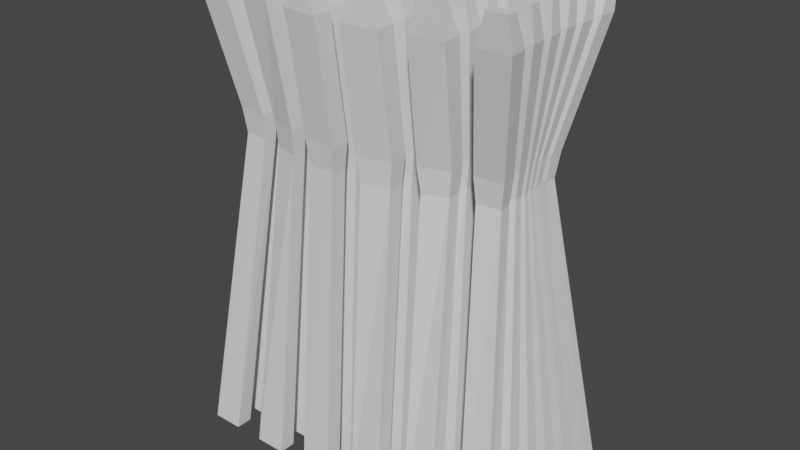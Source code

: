 # Source: Wheat_Lay.blend  (saved by Blender 2.91.10; exported with 4.5.12 LTS)
import bpy
from mathutils import Matrix  # noqa: F401  (used for matrix-valued properties, if any)

bpy.ops.wm.read_factory_settings(use_empty=True)
scene = bpy.context.scene
scene.name = 'Scene'

# ---- collections
col_collection = bpy.data.collections.new('Collection'); scene.collection.children.link(col_collection)

# ---- world
world_world = bpy.data.worlds.new('World'); scene.world = world_world
world_world.use_nodes = True; world_world.node_tree.nodes.clear()
_N = world_world.node_tree.nodes; _L = world_world.node_tree.links
n0 = _N.new('ShaderNodeOutputWorld'); n0.name = 'World Output'; n0.location = (300, 300)
n1 = _N.new('ShaderNodeBackground'); n1.name = 'Background'; n1.location = (10, 300)
n1.inputs[0].default_value = (0.05088, 0.05088, 0.05088, 1.0)
_L.new(n1.outputs[0], n0.inputs[0])
n0.is_active_output = True
world_world.color = (0.05088, 0.05088, 0.05088)
world_world.use_sun_shadow = False
world_world.sun_shadow_jitter_overblur = 0.0

# ---- meshes
me_cube_001 = bpy.data.meshes.new('Cube.001')
me_cube_001.from_pydata([(-0.5399, -0.2836, 0.2), (-0.6616, -0.2836, 0.2), (-0.6616, -0.3475, 0.2), (-0.5399, -0.3475, 0.2), (0.6616, -0.2836, 0.2), (0.5399, -0.2836, 0.2), (0.5399, -0.3475, 0.2), (0.6616, -0.3475, 0.2), (0.4213, -0.2836, 0.2), (0.2996, -0.2836, 0.2), (0.2996, -0.3475, 0.2), (0.4213, -0.3475, 0.2), (0.181, -0.2836, 0.2), (0.05931, -0.2836, 0.2), (0.05931, -0.3475, 0.2), (0.181, -0.3475, 0.2), (-0.05931, -0.2836, 0.2), (-0.181, -0.2836, 0.2), (-0.181, -0.3475, 0.2), (-0.05931, -0.3475, 0.2), (-0.2996, -0.2836, 0.2), (-0.4213, -0.2836, 0.2), (-0.4213, -0.3475, 0.2), (-0.2996, -0.3475, 0.2), (-0.2996, 0.3475, 0.2), (-0.4213, 0.3475, 0.2), (-0.4213, 0.2836, 0.2), (-0.2996, 0.2836, 0.2), (-0.2996, 0.2213, 0.2), (-0.4213, 0.2213, 0.2), (-0.4213, 0.1574, 0.2), (-0.2996, 0.1574, 0.2), (-0.2996, 0.09506, 0.2), (-0.4213, 0.09506, 0.2), (-0.4213, 0.03115, 0.2), (-0.2996, 0.03115, 0.2), (-0.2996, -0.03115, 0.2), (-0.4213, -0.03115, 0.2), (-0.4213, -0.09506, 0.2), (-0.2996, -0.09506, 0.2), (-0.2996, -0.1574, 0.2), (-0.4213, -0.1574, 0.2), (-0.4213, -0.2213, 0.2), (-0.2996, -0.2213, 0.2), (-0.05931, 0.3475, 0.2), (-0.181, 0.3475, 0.2), (-0.181, 0.2836, 0.2), (-0.05931, 0.2836, 0.2), (-0.05931, 0.2213, 0.2), (-0.181, 0.2213, 0.2), (-0.181, 0.1574, 0.2), (-0.05931, 0.1574, 0.2), (-0.05931, 0.09506, 0.2), (-0.181, 0.09506, 0.2), (-0.181, 0.03115, 0.2), (-0.05931, 0.03115, 0.2), (-0.05931, -0.03115, 0.2), (-0.181, -0.03115, 0.2), (-0.181, -0.09506, 0.2), (-0.05931, -0.09506, 0.2), (-0.05931, -0.1574, 0.2), (-0.181, -0.1574, 0.2), (-0.181, -0.2213, 0.2), (-0.05931, -0.2213, 0.2), (0.181, 0.3475, 0.2), (0.05931, 0.3475, 0.2), (0.05931, 0.2836, 0.2), (0.181, 0.2836, 0.2), (0.181, 0.2213, 0.2), (0.05931, 0.2213, 0.2), (0.05931, 0.1574, 0.2), (0.181, 0.1574, 0.2), (0.181, 0.09506, 0.2), (0.05931, 0.09506, 0.2), (0.05931, 0.03115, 0.2), (0.181, 0.03115, 0.2), (0.181, -0.03115, 0.2), (0.05931, -0.03115, 0.2), (0.05931, -0.09506, 0.2), (0.181, -0.09506, 0.2), (0.181, -0.1574, 0.2), (0.05931, -0.1574, 0.2), (0.05931, -0.2213, 0.2), (0.181, -0.2213, 0.2), (0.4213, 0.3475, 0.2), (0.2996, 0.3475, 0.2), (0.2996, 0.2836, 0.2), (0.4213, 0.2836, 0.2), (0.4213, 0.2213, 0.2), (0.2996, 0.2213, 0.2), (0.2996, 0.1574, 0.2), (0.4213, 0.1574, 0.2), (0.4213, 0.09506, 0.2), (0.2996, 0.09506, 0.2), (0.2996, 0.03115, 0.2), (0.4213, 0.03115, 0.2), (0.4213, -0.03115, 0.2), (0.2996, -0.03115, 0.2), (0.2996, -0.09506, 0.2), (0.4213, -0.09506, 0.2), (0.4213, -0.1574, 0.2), (0.2996, -0.1574, 0.2), (0.2996, -0.2213, 0.2), (0.4213, -0.2213, 0.2), (0.6616, 0.3475, 0.2), (0.5399, 0.3475, 0.2), (0.5399, 0.2836, 0.2), (0.6616, 0.2836, 0.2), (0.6616, 0.2213, 0.2), (0.5399, 0.2213, 0.2), (0.5399, 0.1574, 0.2), (0.6616, 0.1574, 0.2), (0.6616, 0.09506, 0.2), (0.5399, 0.09506, 0.2), (0.5399, 0.03115, 0.2), (0.6616, 0.03115, 0.2), (0.6616, -0.03115, 0.2), (0.5399, -0.03115, 0.2), (0.5399, -0.09506, 0.2), (0.6616, -0.09506, 0.2), (0.6616, -0.1574, 0.2), (0.5399, -0.1574, 0.2), (0.5399, -0.2213, 0.2), (0.6616, -0.2213, 0.2), (-0.5399, 0.3475, 0.2), (-0.6616, 0.3475, 0.2), (-0.6616, 0.2836, 0.2), (-0.5399, 0.2836, 0.2), (-0.5399, 0.2213, 0.2), (-0.6616, 0.2213, 0.2), (-0.6616, 0.1574, 0.2), (-0.5399, 0.1574, 0.2), (-0.5399, 0.09506, 0.2), (-0.6616, 0.09506, 0.2), (-0.6616, 0.03115, 0.2), (-0.5399, 0.03115, 0.2), (-0.5399, -0.03115, 0.2), (-0.6616, -0.03115, 0.2), (-0.6616, -0.09506, 0.2), (-0.5399, -0.09506, 0.2), (-0.5399, -0.1574, 0.2), (-0.6616, -0.1574, 0.2), (-0.6616, -0.2213, 0.2), (-0.5399, -0.2213, 0.2), (-0.5183, -0.1597, 1.411), (-0.428, -0.1645, 1.411), (-0.4331, -0.2121, 1.411), (-0.5246, -0.2066, 1.411), (0.4256, -0.1022, 1.411), (0.5151, -0.09478, 1.411), (0.5211, -0.1461, 1.411), (0.4306, -0.1542, 1.411), (0.2553, -0.1527, 1.411), (0.343, -0.1223, 1.411), (0.347, -0.1762, 1.411), (0.2582, -0.2097, 1.411), (0.05538, -0.2041, 1.411), (0.1617, -0.1823, 1.411), (0.1634, -0.2429, 1.411), (0.05584, -0.2656, 1.411), (-0.1615, -0.2114, 1.411), (-0.05521, -0.2141, 1.411), (-0.05562, -0.2743, 1.411), (-0.1631, -0.2687, 1.411), (-0.3443, -0.1774, 1.411), (-0.2556, -0.1969, 1.411), (-0.2584, -0.2498, 1.411), (-0.3483, -0.2271, 1.411), (-0.3485, 0.2199, 1.411), (-0.2587, 0.2448, 1.411), (-0.2556, 0.1859, 1.411), (-0.344, 0.1635, 1.411), (-0.3411, 0.1151, 1.411), (-0.2534, 0.1344, 1.411), (-0.252, 0.08717, 1.411), (-0.3392, 0.07185, 1.411), (-0.3383, 0.03473, 1.411), (-0.2513, 0.04552, 1.411), (-0.2509, 0.005987, 1.411), (-0.3379, 0.0003974, 1.411), (-0.3381, -0.03115, 1.411), (-0.251, -0.03096, 1.411), (-0.2515, -0.06891, 1.411), (-0.3387, -0.06353, 1.411), (-0.3398, -0.09703, 1.411), (-0.2523, -0.1076, 1.411), (-0.2537, -0.1506, 1.411), (-0.3416, -0.1352, 1.411), (-0.1633, 0.2655, 1.411), (-0.0557, 0.2744, 1.411), (-0.05526, 0.2137, 1.411), (-0.1616, 0.2047, 1.411), (-0.1604, 0.1512, 1.411), (-0.05495, 0.1602, 1.411), (-0.05473, 0.1102, 1.411), (-0.1595, 0.1013, 1.411), (-0.1591, 0.0565, 1.411), (-0.0546, 0.06488, 1.411), (-0.05453, 0.0205, 1.411), (-0.1588, 0.01312, 1.411), (-0.1589, -0.02799, 1.411), (-0.05453, -0.02202, 1.411), (-0.05458, -0.06627, 1.411), (-0.1591, -0.07043, 1.411), (-0.1596, -0.1135, 1.411), (-0.0547, -0.1114, 1.411), (-0.05491, -0.1611, 1.411), (-0.1604, -0.1609, 1.411), (0.05539, 0.2686, 1.411), (0.1618, 0.248, 1.411), (0.1605, 0.1932, 1.411), (0.05503, 0.2098, 1.411), (0.05478, 0.1586, 1.411), (0.1597, 0.1463, 1.411), (0.1592, 0.1038, 1.411), (0.05462, 0.1111, 1.411), (0.05454, 0.06823, 1.411), (0.1589, 0.06626, 1.411), (0.1588, 0.02977, 1.411), (0.05452, 0.02621, 1.411), (0.05455, -0.01434, 1.411), (0.1589, -0.005605, 1.411), (0.1592, -0.04358, 1.411), (0.05465, -0.05706, 1.411), (0.0548, -0.1012, 1.411), (0.1597, -0.08399, 1.411), (0.1605, -0.1306, 1.411), (0.05504, -0.1507, 1.411), (0.2553, 0.2163, 1.411), (0.3431, 0.1858, 1.411), (0.3406, 0.141, 1.411), (0.2533, 0.1673, 1.411), (0.2521, 0.1266, 1.411), (0.3392, 0.1056, 1.411), (0.3384, 0.07633, 1.411), (0.2514, 0.09082, 1.411), (0.251, 0.0602, 1.411), (0.338, 0.05271, 1.411), (0.3379, 0.03115, 1.411), (0.2509, 0.03108, 1.411), (0.251, 0.002762, 1.411), (0.338, 0.01015, 1.411), (0.3384, -0.01403, 1.411), (0.2514, -0.02852, 1.411), (0.2521, -0.06321, 1.411), (0.3391, -0.04252, 1.411), (0.3406, -0.07874, 1.411), (0.2533, -0.1049, 1.411), (0.4257, 0.1656, 1.411), (0.5152, 0.1582, 1.411), (0.5116, 0.1171, 1.411), (0.4228, 0.1236, 1.411), (0.4212, 0.09158, 1.411), (0.5097, 0.08634, 1.411), (0.5089, 0.06275, 1.411), (0.4204, 0.06648, 1.411), (0.4201, 0.04754, 1.411), (0.5085, 0.04555, 1.411), (0.5084, 0.03115, 1.411), (0.42, 0.03115, 1.411), (0.4201, 0.0152, 1.411), (0.5085, 0.01714, 1.411), (0.5089, -0.000451, 1.411), (0.4204, -0.004177, 1.411), (0.4212, -0.02856, 1.411), (0.5097, -0.02336, 1.411), (0.5116, -0.05485, 1.411), (0.4228, -0.0613, 1.411), (-0.5247, 0.1975, 1.411), (-0.4332, 0.2035, 1.411), (-0.4274, 0.1485, 1.411), (-0.5175, 0.143, 1.411), (-0.5129, 0.09736, 1.411), (-0.4237, 0.1022, 1.411), (-0.4214, 0.06146, 1.411), (-0.5101, 0.05759, 1.411), (-0.5088, 0.02462, 1.411), (-0.4203, 0.02739, 1.411), (-0.42, -0.00336, 1.411), (-0.5084, -0.004807, 1.411), (-0.5087, -0.03115, 1.411), (-0.4202, -0.03115, 1.411), (-0.421, -0.05968, 1.411), (-0.5097, -0.05819, 1.411), (-0.5113, -0.08692, 1.411), (-0.4223, -0.08969, 1.411), (-0.4246, -0.1247, 1.411), (-0.5141, -0.1208, 1.411), (-0.5301, -0.1589, 1.506), (-0.4229, -0.1643, 1.506), (-0.4288, -0.2209, 1.506), (-0.5376, -0.2145, 1.506), (0.4209, -0.1038, 1.506), (0.5271, -0.09537, 1.506), (0.5344, -0.1562, 1.506), (0.4266, -0.1655, 1.506), (0.2482, -0.1544, 1.506), (0.3524, -0.1198, 1.506), (0.3572, -0.1834, 1.506), (0.2516, -0.2221, 1.506), (0.0457, -0.2033, 1.506), (0.171, -0.1783, 1.506), (0.1731, -0.2496, 1.506), (0.04612, -0.276, 1.506), (-0.1708, -0.2083, 1.506), (-0.04555, -0.2114, 1.506), (-0.04594, -0.2828, 1.506), (-0.1728, -0.2756, 1.506), (-0.3537, -0.1746, 1.506), (-0.2485, -0.1965, 1.506), (-0.2516, -0.2596, 1.506), (-0.3584, -0.2331, 1.506), (-0.3587, 0.2267, 1.506), (-0.2519, 0.2554, 1.506), (-0.2485, 0.1856, 1.506), (-0.3533, 0.1602, 1.506), (-0.3509, 0.1204, 1.506), (-0.2468, 0.1429, 1.506), (-0.2452, 0.08637, 1.506), (-0.3486, 0.06924, 1.506), (-0.3478, 0.03857, 1.506), (-0.2445, 0.05144, 1.506), (-0.2442, 0.003704, 1.506), (-0.3474, -0.002178, 1.506), (-0.3475, -0.02832, 1.506), (-0.2442, -0.0275, 1.506), (-0.2447, -0.07346, 1.506), (-0.3483, -0.0668, 1.506), (-0.3492, -0.09453, 1.506), (-0.2454, -0.1061, 1.506), (-0.247, -0.1578, 1.506), (-0.3514, -0.1397, 1.506), (-0.173, 0.2726, 1.506), (-0.046, 0.2831, 1.506), (-0.0456, 0.2114, 1.506), (-0.1709, 0.2009, 1.506), (-0.1698, 0.1567, 1.506), (-0.0454, 0.1672, 1.506), (-0.04519, 0.1079, 1.506), (-0.1688, 0.09766, 1.506), (-0.1684, 0.06057, 1.506), (-0.0451, 0.07029, 1.506), (-0.04504, 0.01746, 1.506), (-0.1681, 0.009138, 1.506), (-0.1681, -0.02487, 1.506), (-0.04503, -0.0179, 1.506), (-0.04509, -0.07065, 1.506), (-0.1684, -0.07515, 1.506), (-0.1689, -0.1107, 1.506), (-0.04517, -0.1082, 1.506), (-0.04536, -0.1673, 1.506), (-0.1699, -0.1667, 1.506), (0.04577, 0.2783, 1.506), (0.1714, 0.254, 1.506), (0.1698, 0.1896, 1.506), (0.04542, 0.2084, 1.506), (0.04526, 0.1657, 1.506), (0.1691, 0.1511, 1.506), (0.1684, 0.1009, 1.506), (0.04511, 0.1088, 1.506), (0.04505, 0.07281, 1.506), (0.1682, 0.06996, 1.506), (0.1681, 0.02686, 1.506), (0.04503, 0.02221, 1.506), (0.04505, -0.01184, 1.506), (0.1682, -0.002297, 1.506), (0.1685, -0.0472, 1.506), (0.04514, -0.06315, 1.506), (0.04525, -0.1001, 1.506), (0.1689, -0.08054, 1.506), (0.17, -0.1356, 1.506), (0.04548, -0.159, 1.506), (0.2487, 0.2275, 1.506), (0.353, 0.192, 1.506), (0.35, 0.1391, 1.506), (0.2464, 0.1688, 1.506), (0.2454, 0.1345, 1.506), (0.3488, 0.1098, 1.506), (0.3478, 0.07489, 1.506), (0.2446, 0.09079, 1.506), (0.2443, 0.06449, 1.506), (0.3475, 0.05519, 1.506), (0.3474, 0.02926, 1.506), (0.2441, 0.02841, 1.506), (0.2442, 0.003952, 1.506), (0.3475, 0.0117, 1.506), (0.3479, -0.01727, 1.506), (0.2447, -0.03456, 1.506), (0.2453, -0.06408, 1.506), (0.3486, -0.04093, 1.506), (0.3503, -0.08389, 1.506), (0.2467, -0.1144, 1.506), (0.4216, 0.1756, 1.506), (0.5281, 0.167, 1.506), (0.5237, 0.118, 1.506), (0.4181, 0.1253, 1.506), (0.4168, 0.09823, 1.506), (0.5221, 0.09212, 1.506), (0.521, 0.06326, 1.506), (0.4158, 0.0673, 1.506), (0.4156, 0.05069, 1.506), (0.5207, 0.04828, 1.506), (0.5206, 0.02983, 1.506), (0.4154, 0.02963, 1.506), (0.4155, 0.01538, 1.506), (0.5207, 0.01736, 1.506), (0.5211, -0.004667, 1.506), (0.4159, -0.009049, 1.506), (0.4166, -0.02999, 1.506), (0.5219, -0.0242, 1.506), (0.5242, -0.06213, 1.506), (0.4185, -0.06962, 1.506), (-0.5378, 0.2065, 1.506), (-0.429, 0.2134, 1.506), (-0.4224, 0.1483, 1.506), (-0.5293, 0.142, 1.506), (-0.5255, 0.1042, 1.506), (-0.4194, 0.1098, 1.506), (-0.4168, 0.0611, 1.506), (-0.5222, 0.05679, 1.506), (-0.5211, 0.02918, 1.506), (-0.4159, 0.03245, 1.506), (-0.4154, -0.00492, 1.506), (-0.5206, -0.006398, 1.506), (-0.5208, -0.02874, 1.506), (-0.4156, -0.02859, 1.506), (-0.4165, -0.06345, 1.506), (-0.5219, -0.06165, 1.506), (-0.5233, -0.08587, 1.506), (-0.4176, -0.08888, 1.506), (-0.4202, -0.1311, 1.506), (-0.5266, -0.1265, 1.506), (-0.6117, -0.2275, 1.952), (-0.4888, -0.2304, 1.952), (-0.4937, -0.297, 1.952), (-0.618, -0.2936, 1.952), (0.4896, -0.2067, 1.952), (0.6127, -0.2022, 1.952), (0.6196, -0.2725, 1.952), (0.4951, -0.2775, 1.952), (0.2778, -0.2345, 1.952), (0.3997, -0.2162, 1.952), (0.4039, -0.2879, 1.952), (0.2803, -0.3079, 1.952), (0.05084, -0.2665, 1.952), (0.1831, -0.25, 1.952), (0.1844, -0.3245, 1.952), (0.05105, -0.3421, 1.952), (-0.1827, -0.2585, 1.952), (-0.05075, -0.2689, 1.952), (-0.05095, -0.343, 1.952), (-0.1839, -0.3298, 1.952), (-0.3989, -0.2365, 1.952), (-0.2771, -0.2484, 1.952), (-0.2793, -0.3181, 1.952), (-0.4027, -0.3042, 1.952), (-0.4033, 0.3042, 1.952), (-0.2797, 0.3191, 1.952), (-0.2773, 0.246, 1.952), (-0.3992, 0.2323, 1.952), (-0.3968, 0.1818, 1.952), (-0.2759, 0.1939, 1.952), (-0.2744, 0.1274, 1.952), (-0.3945, 0.118, 1.952), (-0.3934, 0.07283, 1.952), (-0.2737, 0.07969, 1.952), (-0.2733, 0.01783, 1.952), (-0.3927, 0.01467, 1.952), (-0.3928, -0.02789, 1.952), (-0.2733, -0.02766, 1.952), (-0.2737, -0.08853, 1.952), (-0.3935, -0.08484, 1.952), (-0.3945, -0.1283, 1.952), (-0.2744, -0.1348, 1.952), (-0.2757, -0.1986, 1.952), (-0.3967, -0.1888, 1.952), (-0.1841, 0.3314, 1.952), (-0.05098, 0.3437, 1.952), (-0.05077, 0.2685, 1.952), (-0.1828, 0.2575, 1.952), (-0.182, 0.2042, 1.952), (-0.05063, 0.2139, 1.952), (-0.05048, 0.1431, 1.952), (-0.1812, 0.1354, 1.952), (-0.1808, 0.08562, 1.952), (-0.0504, 0.09169, 1.952), (-0.05035, 0.0242, 1.952), (-0.1805, 0.02056, 1.952), (-0.1805, -0.02746, 1.952), (-0.05035, -0.02587, 1.952), (-0.05039, -0.09321, 1.952), (-0.1808, -0.09171, 1.952), (-0.1811, -0.1404, 1.952), (-0.05047, -0.1444, 1.952), (-0.05061, -0.2147, 1.952), (-0.1819, -0.207, 1.952), (0.05087, 0.3406, 1.952), (0.1833, 0.3223, 1.952), (0.1822, 0.2513, 1.952), (0.05067, 0.2666, 1.952), (0.05055, 0.2129, 1.952), (0.1815, 0.2007, 1.952), (0.1809, 0.136, 1.952), (0.05042, 0.1433, 1.952), (0.05037, 0.09278, 1.952), (0.1806, 0.08914, 1.952), (0.1805, 0.02762, 1.952), (0.05034, 0.02636, 1.952), (0.05036, -0.02309, 1.952), (0.1806, -0.01835, 1.952), (0.1809, -0.08096, 1.952), (0.05044, -0.08993, 1.952), (0.05053, -0.1411, 1.952), (0.1814, -0.1293, 1.952), (0.1823, -0.197, 1.952), (0.05069, -0.2118, 1.952), (0.2781, 0.3066, 1.952), (0.4002, 0.2879, 1.952), (0.397, 0.2218, 1.952), (0.2761, 0.2377, 1.952), (0.2749, 0.1894, 1.952), (0.3952, 0.1763, 1.952), (0.3937, 0.1198, 1.952), (0.2739, 0.1285, 1.952), (0.2734, 0.08486, 1.952), (0.393, 0.07992, 1.952), (0.3927, 0.02819, 1.952), (0.2732, 0.02789, 1.952), (0.2734, -0.01468, 1.952), (0.3929, -0.01044, 1.952), (0.3938, -0.06378, 1.952), (0.274, -0.073, 1.952), (0.2747, -0.1185, 1.952), (0.395, -0.106, 1.952), (0.3973, -0.1668, 1.952), (0.2763, -0.1831, 1.952), (0.4903, 0.2783, 1.952), (0.6135, 0.2737, 1.952), (0.6083, 0.2098, 1.952), (0.4862, 0.2136, 1.952), (0.484, 0.1696, 1.952), (0.6055, 0.1664, 1.952), (0.6031, 0.1133, 1.952), (0.482, 0.1154, 1.952), (0.4812, 0.0774, 1.952), (0.6021, 0.0762, 1.952), (0.6017, 0.02842, 1.952), (0.4809, 0.02835, 1.952), (0.4811, -0.008287, 1.952), (0.602, -0.007263, 1.952), (0.6033, -0.05684, 1.952), (0.4822, -0.05908, 1.952), (0.4836, -0.09954, 1.952), (0.6051, -0.09649, 1.952), (0.6088, -0.1544, 1.952), (0.4866, -0.1584, 1.952), (-0.6189, 0.2927, 1.952), (-0.4944, 0.2964, 1.952), (-0.4891, 0.2253, 1.952), (-0.6121, 0.2219, 1.952), (-0.6082, 0.1726, 1.952), (-0.486, 0.1755, 1.952), (-0.4831, 0.1133, 1.952), (-0.6045, 0.111, 1.952), (-0.6028, 0.06767, 1.952), (-0.4818, 0.06933, 1.952), (-0.4809, 0.01307, 1.952), (-0.6017, 0.0123, 1.952), (-0.6018, -0.02806, 1.952), (-0.481, -0.028, 1.952), (-0.4819, -0.08297, 1.952), (-0.6029, -0.08208, 1.952), (-0.6046, -0.1235, 1.952), (-0.4832, -0.125, 1.952), (-0.486, -0.1838, 1.952), (-0.6081, -0.1815, 1.952), (-0.6096, -0.2635, 2.07), (-0.5358, -0.2648, 2.07), (-0.5383, -0.3048, 2.07), (-0.6124, -0.3035, 2.07), (0.5372, -0.2526, 2.07), (0.6112, -0.2507, 2.07), (0.6143, -0.2927, 2.07), (0.5399, -0.2947, 2.07), (0.3135, -0.2707, 2.07), (0.3871, -0.2633, 2.07), (0.3888, -0.3058, 2.07), (0.3146, -0.3134, 2.07), (0.08062, -0.2919, 2.07), (0.1582, -0.2863, 2.07), (0.1585, -0.329, 2.07), (0.08071, -0.3342, 2.07), (-0.1579, -0.2877, 2.07), (-0.08053, -0.2919, 2.07), (-0.08063, -0.3337, 2.07), (-0.1582, -0.3294, 2.07), (-0.3861, -0.2719, 2.07), (-0.3127, -0.2769, 2.07), (-0.3138, -0.318, 2.07), (-0.3876, -0.3126, 2.07), (-0.388, 0.3135, 2.07), (-0.3141, 0.3192, 2.07), (-0.3129, 0.2769, 2.07), (-0.3864, 0.2714, 2.07), (-0.3837, 0.1878, 2.07), (-0.3109, 0.1925, 2.07), (-0.3102, 0.1528, 2.07), (-0.3827, 0.1486, 2.07), (-0.3813, 0.07077, 2.07), (-0.3092, 0.0733, 2.07), (-0.3089, 0.03551, 2.07), (-0.3809, 0.03386, 2.07), (-0.3809, -0.04111, 2.07), (-0.3089, -0.04136, 2.07), (-0.3091, -0.07872, 2.07), (-0.3812, -0.07754, 2.07), (-0.3825, -0.1535, 2.07), (-0.3101, -0.1565, 2.07), (-0.3108, -0.1951, 2.07), (-0.3835, -0.1914, 2.07), (-0.1583, 0.3309, 2.07), (-0.08066, 0.3347, 2.07), (-0.08056, 0.2927, 2.07), (-0.158, 0.2885, 2.07), (-0.1573, 0.2027, 2.07), (-0.08035, 0.2068, 2.07), (-0.08026, 0.1654, 2.07), (-0.1571, 0.1618, 2.07), (-0.1567, 0.07895, 2.07), (-0.08013, 0.08132, 2.07), (-0.08009, 0.04079, 2.07), (-0.1566, 0.03921, 2.07), (-0.1566, -0.04194, 2.07), (-0.08009, -0.04219, 2.07), (-0.08012, -0.08253, 2.07), (-0.1567, -0.08139, 2.07), (-0.157, -0.1631, 2.07), (-0.08024, -0.1659, 2.07), (-0.08033, -0.2068, 2.07), (-0.1573, -0.2034, 2.07), (0.08057, 0.3328, 2.07), (0.158, 0.3271, 2.07), (0.1577, 0.2852, 2.07), (0.08047, 0.2908, 2.07), (0.08027, 0.2057, 2.07), (0.1571, 0.2012, 2.07), (0.1569, 0.1612, 2.07), (0.08019, 0.165, 2.07), (0.08009, 0.08211, 2.07), (0.1566, 0.08058, 2.07), (0.1566, 0.04177, 2.07), (0.08008, 0.04209, 2.07), (0.08011, -0.04021, 2.07), (0.1567, -0.0381, 2.07), (0.1568, -0.0773, 2.07), (0.08016, -0.08049, 2.07), (0.08032, -0.1643, 2.07), (0.1572, -0.1594, 2.07), (0.1575, -0.2003, 2.07), (0.08041, -0.2057, 2.07), (0.3129, 0.3117, 2.07), (0.3863, 0.3045, 2.07), (0.3849, 0.264, 2.07), (0.3119, 0.2707, 2.07), (0.3102, 0.19, 2.07), (0.3827, 0.185, 2.07), (0.3819, 0.1483, 2.07), (0.3096, 0.1523, 2.07), (0.3089, 0.077, 2.07), (0.381, 0.0754, 2.07), (0.3808, 0.04064, 2.07), (0.3088, 0.04099, 2.07), (0.3091, -0.03313, 2.07), (0.3811, -0.03091, 2.07), (0.3816, -0.06632, 2.07), (0.3094, -0.06972, 2.07), (0.3106, -0.1473, 2.07), (0.3831, -0.1418, 2.07), (0.3842, -0.1802, 2.07), (0.3114, -0.1865, 2.07), (0.536, 0.2941, 2.07), (0.6097, 0.2922, 2.07), (0.6072, 0.2528, 2.07), (0.5338, 0.2545, 2.07), (0.5304, 0.1779, 2.07), (0.6033, 0.1766, 2.07), (0.602, 0.1417, 2.07), (0.5293, 0.1427, 2.07), (0.5279, 0.07316, 2.07), (0.6004, 0.07276, 2.07), (0.6002, 0.04007, 2.07), (0.5277, 0.04016, 2.07), (0.5281, -0.02779, 2.07), (0.6007, -0.02724, 2.07), (0.6014, -0.06069, 2.07), (0.5288, -0.06154, 2.07), (0.5311, -0.134, 2.07), (0.6041, -0.1326, 2.07), (0.606, -0.1696, 2.07), (0.5328, -0.1712, 2.07), (-0.6131, 0.3038, 2.07), (-0.5389, 0.3053, 2.07), (-0.5363, 0.2634, 2.07), (-0.6101, 0.262, 2.07), (-0.6051, 0.1799, 2.07), (-0.532, 0.1811, 2.07), (-0.5305, 0.1428, 2.07), (-0.6033, 0.1418, 2.07), (-0.6009, 0.06658, 2.07), (-0.5284, 0.06721, 2.07), (-0.5279, 0.03154, 2.07), (-0.6003, 0.03112, 2.07), (-0.6003, -0.04068, 2.07), (-0.5279, -0.04075, 2.07), (-0.5283, -0.07586, 2.07), (-0.6009, -0.07557, 2.07), (-0.6032, -0.1486, 2.07), (-0.5303, -0.1493, 2.07), (-0.5318, -0.1861, 2.07), (-0.6049, -0.1851, 2.07)], [], [(0, 1, 144, 145), (131, 128, 273, 274), (77, 78, 223, 220), (26, 27, 170, 171), (128, 129, 272, 273), (79, 76, 221, 222), (25, 26, 171, 168), (76, 77, 220, 221), (27, 24, 169, 170), (102, 103, 246, 247), (24, 25, 168, 169), (101, 102, 247, 244), (50, 51, 194, 195), (103, 100, 245, 246), (49, 50, 195, 192), (100, 101, 244, 245), (51, 48, 193, 194), (126, 127, 270, 271), (48, 49, 192, 193), (125, 126, 271, 268), (74, 75, 218, 219), (127, 124, 269, 270), (73, 74, 219, 216), (22, 23, 166, 167), (124, 125, 268, 269), (75, 72, 217, 218), (21, 22, 167, 164), (72, 73, 216, 217), (23, 20, 165, 166), (98, 99, 242, 243), (20, 21, 164, 165), (97, 98, 243, 240), (46, 47, 190, 191), (99, 96, 241, 242), (45, 46, 191, 188), (96, 97, 240, 241), (28, 31, 30, 29), (128, 131, 130, 129), (132, 135, 134, 133), (32, 35, 34, 33), (52, 55, 54, 53), (72, 75, 74, 73), (92, 95, 94, 93), (112, 115, 114, 113), (116, 119, 118, 117), (96, 99, 98, 97), (76, 79, 78, 77), (56, 59, 58, 57), (36, 39, 38, 37), (136, 139, 138, 137), (140, 143, 142, 141), (40, 43, 42, 41), (60, 63, 62, 61), (80, 83, 82, 81), (100, 103, 102, 101), (120, 123, 122, 121), (5, 4, 7, 6), (9, 8, 11, 10), (13, 12, 15, 14), (17, 16, 19, 18), (21, 20, 23, 22), (1, 0, 3, 2), (212, 215, 359, 356), (266, 265, 409, 410), (160, 163, 307, 304), (214, 213, 357, 358), (265, 264, 408, 409), (162, 161, 305, 306), (213, 212, 356, 357), (263, 262, 406, 407), (161, 160, 304, 305), (211, 210, 354, 355), (260, 263, 407, 404), (159, 158, 302, 303), (208, 211, 355, 352), (262, 261, 405, 406), (156, 159, 303, 300), (210, 209, 353, 354), (261, 260, 404, 405), (158, 157, 301, 302), (209, 208, 352, 353), (259, 258, 402, 403), (157, 156, 300, 301), (207, 206, 350, 351), (256, 259, 403, 400), (155, 154, 298, 299), (204, 207, 351, 348), (258, 257, 401, 402), (152, 155, 299, 296), (206, 205, 349, 350), (257, 256, 400, 401), (154, 153, 297, 298), (205, 204, 348, 349), (255, 254, 398, 399), (153, 152, 296, 297), (203, 202, 346, 347), (252, 255, 399, 396), (151, 150, 294, 295), (78, 79, 222, 223), (129, 130, 275, 272), (3, 0, 145, 146), (52, 53, 196, 197), (130, 131, 274, 275), (1, 2, 147, 144), (55, 52, 197, 198), (104, 105, 248, 249), (2, 3, 146, 147), (53, 54, 199, 196), (107, 104, 249, 250), (54, 55, 198, 199), (105, 106, 251, 248), (28, 29, 172, 173), (106, 107, 250, 251), (31, 28, 173, 174), (80, 81, 224, 225), (29, 30, 175, 172), (83, 80, 225, 226), (132, 133, 276, 277), (30, 31, 174, 175), (81, 82, 227, 224), (135, 132, 277, 278), (4, 5, 148, 149), (82, 83, 226, 227), (133, 134, 279, 276), (7, 4, 149, 150), (56, 57, 200, 201), (134, 135, 278, 279), (5, 6, 151, 148), (59, 56, 201, 202), (108, 109, 252, 253), (6, 7, 150, 151), (57, 58, 203, 200), (111, 108, 253, 254), (58, 59, 202, 203), (109, 110, 255, 252), (32, 33, 176, 177), (110, 111, 254, 255), (35, 32, 177, 178), (84, 85, 228, 229), (33, 34, 179, 176), (87, 84, 229, 230), (136, 137, 280, 281), (34, 35, 178, 179), (85, 86, 231, 228), (139, 136, 281, 282), (8, 9, 152, 153), (86, 87, 230, 231), (137, 138, 283, 280), (11, 8, 153, 154), (60, 61, 204, 205), (138, 139, 282, 283), (9, 10, 155, 152), (63, 60, 205, 206), (112, 113, 256, 257), (10, 11, 154, 155), (61, 62, 207, 204), (115, 112, 257, 258), (62, 63, 206, 207), (113, 114, 259, 256), (36, 37, 180, 181), (114, 115, 258, 259), (39, 36, 181, 182), (88, 89, 232, 233), (37, 38, 183, 180), (91, 88, 233, 234), (140, 141, 284, 285), (38, 39, 182, 183), (89, 90, 235, 232), (143, 140, 285, 286), (12, 13, 156, 157), (90, 91, 234, 235), (141, 142, 287, 284), (15, 12, 157, 158), (64, 65, 208, 209), (142, 143, 286, 287), (13, 14, 159, 156), (67, 64, 209, 210), (116, 117, 260, 261), (14, 15, 158, 159), (65, 66, 211, 208), (119, 116, 261, 262), (66, 67, 210, 211), (117, 118, 263, 260), (40, 41, 184, 185), (118, 119, 262, 263), (43, 40, 185, 186), (92, 93, 236, 237), (41, 42, 187, 184), (95, 92, 237, 238), (42, 43, 186, 187), (93, 94, 239, 236), (16, 17, 160, 161), (94, 95, 238, 239), (19, 16, 161, 162), (68, 69, 212, 213), (17, 18, 163, 160), (71, 68, 213, 214), (120, 121, 264, 265), (18, 19, 162, 163), (69, 70, 215, 212), (123, 120, 265, 266), (70, 71, 214, 215), (121, 122, 267, 264), (44, 45, 188, 189), (122, 123, 266, 267), (47, 44, 189, 190), (327, 326, 470, 471), (376, 379, 523, 520), (430, 429, 573, 574), (324, 327, 471, 468), (378, 377, 521, 522), (429, 428, 572, 573), (326, 325, 469, 470), (377, 376, 520, 521), (427, 426, 570, 571), (325, 324, 468, 469), (375, 374, 518, 519), (424, 427, 571, 568), (323, 322, 466, 467), (372, 375, 519, 516), (426, 425, 569, 570), (320, 323, 467, 464), (374, 373, 517, 518), (425, 424, 568, 569), (322, 321, 465, 466), (373, 372, 516, 517), (423, 422, 566, 567), (321, 320, 464, 465), (371, 370, 514, 515), (420, 423, 567, 564), (319, 318, 462, 463), (368, 371, 515, 512), (422, 421, 565, 566), (316, 319, 463, 460), (370, 369, 513, 514), (421, 420, 564, 565), (318, 317, 461, 462), (369, 368, 512, 513), (419, 418, 562, 563), (317, 316, 460, 461), (367, 366, 510, 511), (416, 419, 563, 560), (163, 162, 306, 307), (264, 267, 411, 408), (215, 214, 358, 359), (165, 164, 308, 309), (267, 266, 410, 411), (217, 216, 360, 361), (166, 165, 309, 310), (269, 268, 412, 413), (218, 217, 361, 362), (164, 167, 311, 308), (270, 269, 413, 414), (216, 219, 363, 360), (167, 166, 310, 311), (268, 271, 415, 412), (219, 218, 362, 363), (169, 168, 312, 313), (271, 270, 414, 415), (221, 220, 364, 365), (170, 169, 313, 314), (273, 272, 416, 417), (222, 221, 365, 366), (168, 171, 315, 312), (274, 273, 417, 418), (220, 223, 367, 364), (171, 170, 314, 315), (272, 275, 419, 416), (223, 222, 366, 367), (173, 172, 316, 317), (275, 274, 418, 419), (225, 224, 368, 369), (174, 173, 317, 318), (277, 276, 420, 421), (226, 225, 369, 370), (172, 175, 319, 316), (278, 277, 421, 422), (224, 227, 371, 368), (175, 174, 318, 319), (276, 279, 423, 420), (227, 226, 370, 371), (177, 176, 320, 321), (279, 278, 422, 423), (229, 228, 372, 373), (178, 177, 321, 322), (281, 280, 424, 425), (230, 229, 373, 374), (176, 179, 323, 320), (282, 281, 425, 426), (228, 231, 375, 372), (179, 178, 322, 323), (280, 283, 427, 424), (231, 230, 374, 375), (181, 180, 324, 325), (283, 282, 426, 427), (233, 232, 376, 377), (182, 181, 325, 326), (285, 284, 428, 429), (234, 233, 377, 378), (180, 183, 327, 324), (286, 285, 429, 430), (232, 235, 379, 376), (183, 182, 326, 327), (284, 287, 431, 428), (235, 234, 378, 379), (185, 184, 328, 329), (287, 286, 430, 431), (237, 236, 380, 381), (186, 185, 329, 330), (238, 237, 381, 382), (184, 187, 331, 328), (236, 239, 383, 380), (187, 186, 330, 331), (239, 238, 382, 383), (189, 188, 332, 333), (241, 240, 384, 385), (190, 189, 333, 334), (242, 241, 385, 386), (188, 191, 335, 332), (240, 243, 387, 384), (191, 190, 334, 335), (243, 242, 386, 387), (193, 192, 336, 337), (245, 244, 388, 389), (194, 193, 337, 338), (246, 245, 389, 390), (192, 195, 339, 336), (244, 247, 391, 388), (195, 194, 338, 339), (145, 144, 288, 289), (247, 246, 390, 391), (197, 196, 340, 341), (146, 145, 289, 290), (249, 248, 392, 393), (198, 197, 341, 342), (144, 147, 291, 288), (250, 249, 393, 394), (196, 199, 343, 340), (147, 146, 290, 291), (248, 251, 395, 392), (199, 198, 342, 343), (149, 148, 292, 293), (251, 250, 394, 395), (201, 200, 344, 345), (150, 149, 293, 294), (253, 252, 396, 397), (202, 201, 345, 346), (148, 151, 295, 292), (254, 253, 397, 398), (200, 203, 347, 344), (442, 441, 585, 586), (493, 492, 636, 637), (543, 542, 686, 687), (441, 440, 584, 585), (491, 490, 634, 635), (540, 543, 687, 684), (439, 438, 582, 583), (488, 491, 635, 632), (542, 541, 685, 686), (436, 439, 583, 580), (490, 489, 633, 634), (541, 540, 684, 685), (438, 437, 581, 582), (489, 488, 632, 633), (539, 538, 682, 683), (437, 436, 580, 581), (487, 486, 630, 631), (536, 539, 683, 680), (435, 434, 578, 579), (484, 487, 631, 628), (538, 537, 681, 682), (432, 435, 579, 576), (486, 485, 629, 630), (537, 536, 680, 681), (434, 433, 577, 578), (485, 484, 628, 629), (535, 534, 678, 679), (433, 432, 576, 577), (483, 482, 626, 627), (532, 535, 679, 676), (480, 483, 627, 624), (534, 533, 677, 678), (482, 481, 625, 626), (533, 532, 676, 677), (481, 480, 624, 625), (531, 530, 674, 675), (428, 431, 575, 572), (379, 378, 522, 523), (329, 328, 472, 473), (431, 430, 574, 575), (381, 380, 524, 525), (330, 329, 473, 474), (382, 381, 525, 526), (328, 331, 475, 472), (380, 383, 527, 524), (331, 330, 474, 475), (383, 382, 526, 527), (333, 332, 476, 477), (385, 384, 528, 529), (334, 333, 477, 478), (386, 385, 529, 530), (332, 335, 479, 476), (384, 387, 531, 528), (335, 334, 478, 479), (387, 386, 530, 531), (337, 336, 480, 481), (389, 388, 532, 533), (338, 337, 481, 482), (390, 389, 533, 534), (336, 339, 483, 480), (388, 391, 535, 532), (339, 338, 482, 483), (289, 288, 432, 433), (391, 390, 534, 535), (341, 340, 484, 485), (290, 289, 433, 434), (393, 392, 536, 537), (342, 341, 485, 486), (288, 291, 435, 432), (394, 393, 537, 538), (340, 343, 487, 484), (291, 290, 434, 435), (392, 395, 539, 536), (343, 342, 486, 487), (293, 292, 436, 437), (395, 394, 538, 539), (345, 344, 488, 489), (294, 293, 437, 438), (397, 396, 540, 541), (346, 345, 489, 490), (292, 295, 439, 436), (398, 397, 541, 542), (344, 347, 491, 488), (295, 294, 438, 439), (396, 399, 543, 540), (347, 346, 490, 491), (297, 296, 440, 441), (399, 398, 542, 543), (349, 348, 492, 493), (298, 297, 441, 442), (401, 400, 544, 545), (350, 349, 493, 494), (296, 299, 443, 440), (402, 401, 545, 546), (348, 351, 495, 492), (299, 298, 442, 443), (400, 403, 547, 544), (351, 350, 494, 495), (301, 300, 444, 445), (403, 402, 546, 547), (353, 352, 496, 497), (302, 301, 445, 446), (405, 404, 548, 549), (354, 353, 497, 498), (300, 303, 447, 444), (406, 405, 549, 550), (352, 355, 499, 496), (303, 302, 446, 447), (404, 407, 551, 548), (355, 354, 498, 499), (305, 304, 448, 449), (407, 406, 550, 551), (357, 356, 500, 501), (306, 305, 449, 450), (409, 408, 552, 553), (358, 357, 501, 502), (304, 307, 451, 448), (410, 409, 553, 554), (356, 359, 503, 500), (307, 306, 450, 451), (408, 411, 555, 552), (359, 358, 502, 503), (309, 308, 452, 453), (411, 410, 554, 555), (361, 360, 504, 505), (310, 309, 453, 454), (413, 412, 556, 557), (362, 361, 505, 506), (308, 311, 455, 452), (414, 413, 557, 558), (360, 363, 507, 504), (311, 310, 454, 455), (412, 415, 559, 556), (363, 362, 506, 507), (313, 312, 456, 457), (415, 414, 558, 559), (365, 364, 508, 509), (314, 313, 457, 458), (417, 416, 560, 561), (366, 365, 509, 510), (312, 315, 459, 456), (418, 417, 561, 562), (364, 367, 511, 508), (315, 314, 458, 459), (577, 576, 579, 578), (581, 580, 583, 582), (585, 584, 587, 586), (589, 588, 591, 590), (593, 592, 595, 594), (597, 596, 599, 598), (601, 600, 603, 602), (605, 604, 607, 606), (609, 608, 611, 610), (613, 612, 615, 614), (617, 616, 619, 618), (621, 620, 623, 622), (625, 624, 627, 626), (629, 628, 631, 630), (633, 632, 635, 634), (637, 636, 639, 638), (641, 640, 643, 642), (645, 644, 647, 646), (649, 648, 651, 650), (653, 652, 655, 654), (657, 656, 659, 658), (661, 660, 663, 662), (665, 664, 667, 666), (669, 668, 671, 670), (673, 672, 675, 674), (677, 676, 679, 678), (681, 680, 683, 682), (685, 684, 687, 686), (689, 688, 691, 690), (693, 692, 695, 694), (697, 696, 699, 698), (701, 700, 703, 702), (705, 704, 707, 706), (709, 708, 711, 710), (713, 712, 715, 714), (717, 716, 719, 718), (545, 544, 688, 689), (494, 493, 637, 638), (440, 443, 587, 584), (546, 545, 689, 690), (492, 495, 639, 636), (443, 442, 586, 587), (544, 547, 691, 688), (495, 494, 638, 639), (445, 444, 588, 589), (547, 546, 690, 691), (497, 496, 640, 641), (446, 445, 589, 590), (549, 548, 692, 693), (498, 497, 641, 642), (444, 447, 591, 588), (550, 549, 693, 694), (496, 499, 643, 640), (447, 446, 590, 591), (548, 551, 695, 692), (499, 498, 642, 643), (449, 448, 592, 593), (551, 550, 694, 695), (501, 500, 644, 645), (450, 449, 593, 594), (553, 552, 696, 697), (502, 501, 645, 646), (448, 451, 595, 592), (554, 553, 697, 698), (500, 503, 647, 644), (451, 450, 594, 595), (552, 555, 699, 696), (503, 502, 646, 647), (453, 452, 596, 597), (555, 554, 698, 699), (505, 504, 648, 649), (454, 453, 597, 598), (557, 556, 700, 701), (506, 505, 649, 650), (452, 455, 599, 596), (558, 557, 701, 702), (504, 507, 651, 648), (455, 454, 598, 599), (556, 559, 703, 700), (507, 506, 650, 651), (457, 456, 600, 601), (559, 558, 702, 703), (509, 508, 652, 653), (458, 457, 601, 602), (561, 560, 704, 705), (510, 509, 653, 654), (456, 459, 603, 600), (562, 561, 705, 706), (508, 511, 655, 652), (459, 458, 602, 603), (560, 563, 707, 704), (511, 510, 654, 655), (461, 460, 604, 605), (563, 562, 706, 707), (513, 512, 656, 657), (462, 461, 605, 606), (565, 564, 708, 709), (514, 513, 657, 658), (460, 463, 607, 604), (566, 565, 709, 710), (512, 515, 659, 656), (463, 462, 606, 607), (564, 567, 711, 708), (515, 514, 658, 659), (465, 464, 608, 609), (567, 566, 710, 711), (517, 516, 660, 661), (466, 465, 609, 610), (569, 568, 712, 713), (518, 517, 661, 662), (464, 467, 611, 608), (570, 569, 713, 714), (516, 519, 663, 660), (467, 466, 610, 611), (568, 571, 715, 712), (519, 518, 662, 663), (469, 468, 612, 613), (571, 570, 714, 715), (521, 520, 664, 665), (470, 469, 613, 614), (573, 572, 716, 717), (522, 521, 665, 666), (468, 471, 615, 612), (574, 573, 717, 718), (520, 523, 667, 664), (471, 470, 614, 615), (572, 575, 719, 716), (523, 522, 666, 667), (473, 472, 616, 617), (575, 574, 718, 719), (525, 524, 668, 669), (474, 473, 617, 618), (526, 525, 669, 670), (472, 475, 619, 616), (524, 527, 671, 668), (475, 474, 618, 619), (527, 526, 670, 671), (477, 476, 620, 621), (529, 528, 672, 673), (478, 477, 621, 622), (530, 529, 673, 674), (476, 479, 623, 620), (528, 531, 675, 672), (479, 478, 622, 623), (48, 51, 50, 49), (68, 71, 70, 69), (88, 91, 90, 89), (108, 111, 110, 109), (104, 107, 106, 105), (84, 87, 86, 85), (64, 67, 66, 65), (44, 47, 46, 45), (24, 27, 26, 25), (124, 127, 126, 125)])
_uv = me_cube_001.uv_layers.new(name='UVMap')
_uv.uv.foreach_set('vector', [0.8436, 0.7186, 0.8647, 0.7186, 0.8647, 0.7186, 0.8436, 0.7186, 0.8436, 0.573, 0.8436, 0.552, 0.8436, 0.552, 0.8436, 0.573, 0.7397, 0.6353, 0.7397, 0.6564, 0.7397, 0.6564, 0.7397, 0.6353, 0.823, 0.5314, 0.802, 0.5314, 0.802, 0.5314, 0.823, 0.5314, 0.8436, 0.552, 0.8647, 0.552, 0.8647, 0.552, 0.8436, 0.552, 0.7186, 0.6564, 0.7186, 0.6353, 0.7186, 0.6353, 0.7186, 0.6564, 0.823, 0.5103, 0.823, 0.5314, 0.823, 0.5314, 0.823, 0.5103, 0.7186, 0.6353, 0.7397, 0.6353, 0.7397, 0.6353, 0.7186, 0.6353, 0.802, 0.5314, 0.802, 0.5103, 0.802, 0.5103, 0.802, 0.5314, 0.698, 0.698, 0.677, 0.698, 0.677, 0.698, 0.698, 0.698, 0.802, 0.5103, 0.823, 0.5103, 0.823, 0.5103, 0.802, 0.5103, 0.698, 0.677, 0.698, 0.698, 0.698, 0.698, 0.698, 0.677, 0.7814, 0.573, 0.7603, 0.573, 0.7603, 0.573, 0.7814, 0.573, 0.677, 0.698, 0.677, 0.677, 0.677, 0.677, 0.677, 0.698, 0.7814, 0.552, 0.7814, 0.573, 0.7814, 0.573, 0.7814, 0.552, 0.677, 0.677, 0.698, 0.677, 0.698, 0.677, 0.677, 0.677, 0.7603, 0.573, 0.7603, 0.552, 0.7603, 0.552, 0.7603, 0.573, 0.8647, 0.5314, 0.8436, 0.5314, 0.8436, 0.5314, 0.8647, 0.5314, 0.7603, 0.552, 0.7814, 0.552, 0.7814, 0.552, 0.7603, 0.552, 0.8647, 0.5103, 0.8647, 0.5314, 0.8647, 0.5314, 0.8647, 0.5103, 0.7397, 0.6147, 0.7186, 0.6147, 0.7186, 0.6147, 0.7397, 0.6147, 0.8436, 0.5314, 0.8436, 0.5103, 0.8436, 0.5103, 0.8436, 0.5314, 0.7397, 0.5936, 0.7397, 0.6147, 0.7397, 0.6147, 0.7397, 0.5936, 0.823, 0.7397, 0.802, 0.7397, 0.802, 0.7397, 0.823, 0.7397, 0.8436, 0.5103, 0.8647, 0.5103, 0.8647, 0.5103, 0.8436, 0.5103, 0.7186, 0.6147, 0.7186, 0.5936, 0.7186, 0.5936, 0.7186, 0.6147, 0.823, 0.7186, 0.823, 0.7397, 0.823, 0.7397, 0.823, 0.7186, 0.7186, 0.5936, 0.7397, 0.5936, 0.7397, 0.5936, 0.7186, 0.5936, 0.802, 0.7397, 0.802, 0.7186, 0.802, 0.7186, 0.802, 0.7397, 0.698, 0.6564, 0.677, 0.6564, 0.677, 0.6564, 0.698, 0.6564, 0.802, 0.7186, 0.823, 0.7186, 0.823, 0.7186, 0.802, 0.7186, 0.698, 0.6353, 0.698, 0.6564, 0.698, 0.6564, 0.698, 0.6353, 0.7814, 0.5314, 0.7603, 0.5314, 0.7603, 0.5314, 0.7814, 0.5314, 0.677, 0.6564, 0.677, 0.6353, 0.677, 0.6353, 0.677, 0.6564, 0.7814, 0.5103, 0.7814, 0.5314, 0.7814, 0.5314, 0.7814, 0.5103, 0.677, 0.6353, 0.698, 0.6353, 0.698, 0.6353, 0.677, 0.6353, 0.802, 0.552, 0.802, 0.573, 0.823, 0.573, 0.823, 0.552, 0.8436, 0.552, 0.8436, 0.573, 0.8647, 0.573, 0.8647, 0.552, 0.8436, 0.5936, 0.8436, 0.6147, 0.8647, 0.6147, 0.8647, 0.5936, 0.802, 0.5936, 0.802, 0.6147, 0.823, 0.6147, 0.823, 0.5936, 0.7603, 0.5936, 0.7603, 0.6147, 0.7814, 0.6147, 0.7814, 0.5936, 0.7186, 0.5936, 0.7186, 0.6147, 0.7397, 0.6147, 0.7397, 0.5936, 0.677, 0.5936, 0.677, 0.6147, 0.698, 0.6147, 0.698, 0.5936, 0.6353, 0.5936, 0.6353, 0.6147, 0.6564, 0.6147, 0.6564, 0.5936, 0.6353, 0.6353, 0.6353, 0.6564, 0.6564, 0.6564, 0.6564, 0.6353, 0.677, 0.6353, 0.677, 0.6564, 0.698, 0.6564, 0.698, 0.6353, 0.7186, 0.6353, 0.7186, 0.6564, 0.7397, 0.6564, 0.7397, 0.6353, 0.7603, 0.6353, 0.7603, 0.6564, 0.7814, 0.6564, 0.7814, 0.6353, 0.802, 0.6353, 0.802, 0.6564, 0.823, 0.6564, 0.823, 0.6353, 0.8436, 0.6353, 0.8436, 0.6564, 0.8647, 0.6564, 0.8647, 0.6353, 0.8436, 0.677, 0.8436, 0.698, 0.8647, 0.698, 0.8647, 0.677, 0.802, 0.677, 0.802, 0.698, 0.823, 0.698, 0.823, 0.677, 0.7603, 0.677, 0.7603, 0.698, 0.7814, 0.698, 0.7814, 0.677, 0.7186, 0.677, 0.7186, 0.698, 0.7397, 0.698, 0.7397, 0.677, 0.677, 0.677, 0.677, 0.698, 0.698, 0.698, 0.698, 0.677, 0.6353, 0.677, 0.6353, 0.698, 0.6564, 0.698, 0.6564, 0.677, 0.6564, 0.7186, 0.6353, 0.7186, 0.6353, 0.7397, 0.6564, 0.7397, 0.698, 0.7186, 0.677, 0.7186, 0.677, 0.7397, 0.698, 0.7397, 0.7397, 0.7186, 0.7186, 0.7186, 0.7186, 0.7397, 0.7397, 0.7397, 0.7814, 0.7186, 0.7603, 0.7186, 0.7603, 0.7397, 0.7814, 0.7397, 0.823, 0.7186, 0.802, 0.7186, 0.802, 0.7397, 0.823, 0.7397, 0.8647, 0.7186, 0.8436, 0.7186, 0.8436, 0.7397, 0.8647, 0.7397, 0.7397, 0.552, 0.7397, 0.573, 0.7397, 0.573, 0.7397, 0.552, 0.6353, 0.698, 0.6353, 0.677, 0.6353, 0.677, 0.6353, 0.698, 0.7814, 0.7186, 0.7814, 0.7397, 0.7814, 0.7397, 0.7814, 0.7186, 0.7186, 0.573, 0.7186, 0.552, 0.7186, 0.552, 0.7186, 0.573, 0.6353, 0.677, 0.6564, 0.677, 0.6564, 0.677, 0.6353, 0.677, 0.7603, 0.7397, 0.7603, 0.7186, 0.7603, 0.7186, 0.7603, 0.7397, 0.7186, 0.552, 0.7397, 0.552, 0.7397, 0.552, 0.7186, 0.552, 0.6564, 0.6564, 0.6353, 0.6564, 0.6353, 0.6564, 0.6564, 0.6564, 0.7603, 0.7186, 0.7814, 0.7186, 0.7814, 0.7186, 0.7603, 0.7186, 0.7397, 0.5314, 0.7186, 0.5314, 0.7186, 0.5314, 0.7397, 0.5314, 0.6564, 0.6353, 0.6564, 0.6564, 0.6564, 0.6564, 0.6564, 0.6353, 0.7397, 0.7397, 0.7186, 0.7397, 0.7186, 0.7397, 0.7397, 0.7397, 0.7397, 0.5103, 0.7397, 0.5314, 0.7397, 0.5314, 0.7397, 0.5103, 0.6353, 0.6564, 0.6353, 0.6353, 0.6353, 0.6353, 0.6353, 0.6564, 0.7397, 0.7186, 0.7397, 0.7397, 0.7397, 0.7397, 0.7397, 0.7186, 0.7186, 0.5314, 0.7186, 0.5103, 0.7186, 0.5103, 0.7186, 0.5314, 0.6353, 0.6353, 0.6564, 0.6353, 0.6564, 0.6353, 0.6353, 0.6353, 0.7186, 0.7397, 0.7186, 0.7186, 0.7186, 0.7186, 0.7186, 0.7397, 0.7186, 0.5103, 0.7397, 0.5103, 0.7397, 0.5103, 0.7186, 0.5103, 0.6564, 0.6147, 0.6353, 0.6147, 0.6353, 0.6147, 0.6564, 0.6147, 0.7186, 0.7186, 0.7397, 0.7186, 0.7397, 0.7186, 0.7186, 0.7186, 0.7814, 0.698, 0.7603, 0.698, 0.7603, 0.698, 0.7814, 0.698, 0.6564, 0.5936, 0.6564, 0.6147, 0.6564, 0.6147, 0.6564, 0.5936, 0.698, 0.7397, 0.677, 0.7397, 0.677, 0.7397, 0.698, 0.7397, 0.7814, 0.677, 0.7814, 0.698, 0.7814, 0.698, 0.7814, 0.677, 0.6353, 0.6147, 0.6353, 0.5936, 0.6353, 0.5936, 0.6353, 0.6147, 0.698, 0.7186, 0.698, 0.7397, 0.698, 0.7397, 0.698, 0.7186, 0.7603, 0.698, 0.7603, 0.677, 0.7603, 0.677, 0.7603, 0.698, 0.6353, 0.5936, 0.6564, 0.5936, 0.6564, 0.5936, 0.6353, 0.5936, 0.677, 0.7397, 0.677, 0.7186, 0.677, 0.7186, 0.677, 0.7397, 0.7603, 0.677, 0.7814, 0.677, 0.7814, 0.677, 0.7603, 0.677, 0.6564, 0.573, 0.6353, 0.573, 0.6353, 0.573, 0.6564, 0.573, 0.677, 0.7186, 0.698, 0.7186, 0.698, 0.7186, 0.677, 0.7186, 0.7814, 0.6564, 0.7603, 0.6564, 0.7603, 0.6564, 0.7814, 0.6564, 0.6564, 0.552, 0.6564, 0.573, 0.6564, 0.573, 0.6564, 0.552, 0.6564, 0.7397, 0.6353, 0.7397, 0.6353, 0.7397, 0.6564, 0.7397, 0.7397, 0.6564, 0.7186, 0.6564, 0.7186, 0.6564, 0.7397, 0.6564, 0.8647, 0.552, 0.8647, 0.573, 0.8647, 0.573, 0.8647, 0.552, 0.8436, 0.7397, 0.8436, 0.7186, 0.8436, 0.7186, 0.8436, 0.7397, 0.7603, 0.5936, 0.7814, 0.5936, 0.7814, 0.5936, 0.7603, 0.5936, 0.8647, 0.573, 0.8436, 0.573, 0.8436, 0.573, 0.8647, 0.573, 0.8647, 0.7186, 0.8647, 0.7397, 0.8647, 0.7397, 0.8647, 0.7186, 0.7603, 0.6147, 0.7603, 0.5936, 0.7603, 0.5936, 0.7603, 0.6147, 0.6353, 0.5103, 0.6564, 0.5103, 0.6564, 0.5103, 0.6353, 0.5103, 0.8647, 0.7397, 0.8436, 0.7397, 0.8436, 0.7397, 0.8647, 0.7397, 0.7814, 0.5936, 0.7814, 0.6147, 0.7814, 0.6147, 0.7814, 0.5936, 0.6353, 0.5314, 0.6353, 0.5103, 0.6353, 0.5103, 0.6353, 0.5314, 0.7814, 0.6147, 0.7603, 0.6147, 0.7603, 0.6147, 0.7814, 0.6147, 0.6564, 0.5103, 0.6564, 0.5314, 0.6564, 0.5314, 0.6564, 0.5103, 0.802, 0.552, 0.823, 0.552, 0.823, 0.552, 0.802, 0.552, 0.6564, 0.5314, 0.6353, 0.5314, 0.6353, 0.5314, 0.6564, 0.5314, 0.802, 0.573, 0.802, 0.552, 0.802, 0.552, 0.802, 0.573, 0.7186, 0.677, 0.7397, 0.677, 0.7397, 0.677, 0.7186, 0.677, 0.823, 0.552, 0.823, 0.573, 0.823, 0.573, 0.823, 0.552, 0.7186, 0.698, 0.7186, 0.677, 0.7186, 0.677, 0.7186, 0.698, 0.8436, 0.5936, 0.8647, 0.5936, 0.8647, 0.5936, 0.8436, 0.5936, 0.823, 0.573, 0.802, 0.573, 0.802, 0.573, 0.823, 0.573, 0.7397, 0.677, 0.7397, 0.698, 0.7397, 0.698, 0.7397, 0.677, 0.8436, 0.6147, 0.8436, 0.5936, 0.8436, 0.5936, 0.8436, 0.6147, 0.6353, 0.7186, 0.6564, 0.7186, 0.6564, 0.7186, 0.6353, 0.7186, 0.7397, 0.698, 0.7186, 0.698, 0.7186, 0.698, 0.7397, 0.698, 0.8647, 0.5936, 0.8647, 0.6147, 0.8647, 0.6147, 0.8647, 0.5936, 0.6353, 0.7397, 0.6353, 0.7186, 0.6353, 0.7186, 0.6353, 0.7397, 0.7603, 0.6353, 0.7814, 0.6353, 0.7814, 0.6353, 0.7603, 0.6353, 0.8647, 0.6147, 0.8436, 0.6147, 0.8436, 0.6147, 0.8647, 0.6147, 0.6564, 0.7186, 0.6564, 0.7397, 0.6564, 0.7397, 0.6564, 0.7186, 0.7603, 0.6564, 0.7603, 0.6353, 0.7603, 0.6353, 0.7603, 0.6564, 0.6353, 0.552, 0.6564, 0.552, 0.6564, 0.552, 0.6353, 0.552, 0.6564, 0.7397, 0.6353, 0.7397, 0.6353, 0.7397, 0.6564, 0.7397, 0.7814, 0.6353, 0.7814, 0.6564, 0.7814, 0.6564, 0.7814, 0.6353, 0.6353, 0.573, 0.6353, 0.552, 0.6353, 0.552, 0.6353, 0.573, 0.7814, 0.6564, 0.7603, 0.6564, 0.7603, 0.6564, 0.7814, 0.6564, 0.6564, 0.552, 0.6564, 0.573, 0.6564, 0.573, 0.6564, 0.552, 0.802, 0.5936, 0.823, 0.5936, 0.823, 0.5936, 0.802, 0.5936, 0.6564, 0.573, 0.6353, 0.573, 0.6353, 0.573, 0.6564, 0.573, 0.802, 0.6147, 0.802, 0.5936, 0.802, 0.5936, 0.802, 0.6147, 0.677, 0.5103, 0.698, 0.5103, 0.698, 0.5103, 0.677, 0.5103, 0.823, 0.5936, 0.823, 0.6147, 0.823, 0.6147, 0.823, 0.5936, 0.677, 0.5314, 0.677, 0.5103, 0.677, 0.5103, 0.677, 0.5314, 0.8436, 0.6353, 0.8647, 0.6353, 0.8647, 0.6353, 0.8436, 0.6353, 0.823, 0.6147, 0.802, 0.6147, 0.802, 0.6147, 0.823, 0.6147, 0.698, 0.5103, 0.698, 0.5314, 0.698, 0.5314, 0.698, 0.5103, 0.8436, 0.6564, 0.8436, 0.6353, 0.8436, 0.6353, 0.8436, 0.6564, 0.677, 0.7186, 0.698, 0.7186, 0.698, 0.7186, 0.677, 0.7186, 0.698, 0.5314, 0.677, 0.5314, 0.677, 0.5314, 0.698, 0.5314, 0.8647, 0.6353, 0.8647, 0.6564, 0.8647, 0.6564, 0.8647, 0.6353, 0.677, 0.7397, 0.677, 0.7186, 0.677, 0.7186, 0.677, 0.7397, 0.7603, 0.677, 0.7814, 0.677, 0.7814, 0.677, 0.7603, 0.677, 0.8647, 0.6564, 0.8436, 0.6564, 0.8436, 0.6564, 0.8647, 0.6564, 0.698, 0.7186, 0.698, 0.7397, 0.698, 0.7397, 0.698, 0.7186, 0.7603, 0.698, 0.7603, 0.677, 0.7603, 0.677, 0.7603, 0.698, 0.6353, 0.5936, 0.6564, 0.5936, 0.6564, 0.5936, 0.6353, 0.5936, 0.698, 0.7397, 0.677, 0.7397, 0.677, 0.7397, 0.698, 0.7397, 0.7814, 0.677, 0.7814, 0.698, 0.7814, 0.698, 0.7814, 0.677, 0.6353, 0.6147, 0.6353, 0.5936, 0.6353, 0.5936, 0.6353, 0.6147, 0.7814, 0.698, 0.7603, 0.698, 0.7603, 0.698, 0.7814, 0.698, 0.6564, 0.5936, 0.6564, 0.6147, 0.6564, 0.6147, 0.6564, 0.5936, 0.802, 0.6353, 0.823, 0.6353, 0.823, 0.6353, 0.802, 0.6353, 0.6564, 0.6147, 0.6353, 0.6147, 0.6353, 0.6147, 0.6564, 0.6147, 0.802, 0.6564, 0.802, 0.6353, 0.802, 0.6353, 0.802, 0.6564, 0.677, 0.552, 0.698, 0.552, 0.698, 0.552, 0.677, 0.552, 0.823, 0.6353, 0.823, 0.6564, 0.823, 0.6564, 0.823, 0.6353, 0.677, 0.573, 0.677, 0.552, 0.677, 0.552, 0.677, 0.573, 0.8436, 0.677, 0.8647, 0.677, 0.8647, 0.677, 0.8436, 0.677, 0.823, 0.6564, 0.802, 0.6564, 0.802, 0.6564, 0.823, 0.6564, 0.698, 0.552, 0.698, 0.573, 0.698, 0.573, 0.698, 0.552, 0.8436, 0.698, 0.8436, 0.677, 0.8436, 0.677, 0.8436, 0.698, 0.7186, 0.7186, 0.7397, 0.7186, 0.7397, 0.7186, 0.7186, 0.7186, 0.698, 0.573, 0.677, 0.573, 0.677, 0.573, 0.698, 0.573, 0.8647, 0.677, 0.8647, 0.698, 0.8647, 0.698, 0.8647, 0.677, 0.7186, 0.7397, 0.7186, 0.7186, 0.7186, 0.7186, 0.7186, 0.7397, 0.7186, 0.5103, 0.7397, 0.5103, 0.7397, 0.5103, 0.7186, 0.5103, 0.8647, 0.698, 0.8436, 0.698, 0.8436, 0.698, 0.8647, 0.698, 0.7397, 0.7186, 0.7397, 0.7397, 0.7397, 0.7397, 0.7397, 0.7186, 0.7186, 0.5314, 0.7186, 0.5103, 0.7186, 0.5103, 0.7186, 0.5314, 0.6353, 0.6353, 0.6564, 0.6353, 0.6564, 0.6353, 0.6353, 0.6353, 0.7397, 0.7397, 0.7186, 0.7397, 0.7186, 0.7397, 0.7397, 0.7397, 0.7397, 0.5103, 0.7397, 0.5314, 0.7397, 0.5314, 0.7397, 0.5103, 0.6353, 0.6564, 0.6353, 0.6353, 0.6353, 0.6353, 0.6353, 0.6564, 0.7397, 0.5314, 0.7186, 0.5314, 0.7186, 0.5314, 0.7397, 0.5314, 0.6564, 0.6353, 0.6564, 0.6564, 0.6564, 0.6564, 0.6564, 0.6353, 0.802, 0.677, 0.823, 0.677, 0.823, 0.677, 0.802, 0.677, 0.6564, 0.6564, 0.6353, 0.6564, 0.6353, 0.6564, 0.6564, 0.6564, 0.802, 0.698, 0.802, 0.677, 0.802, 0.677, 0.802, 0.698, 0.677, 0.5936, 0.698, 0.5936, 0.698, 0.5936, 0.677, 0.5936, 0.823, 0.677, 0.823, 0.698, 0.823, 0.698, 0.823, 0.677, 0.677, 0.6147, 0.677, 0.5936, 0.677, 0.5936, 0.677, 0.6147, 0.823, 0.698, 0.802, 0.698, 0.802, 0.698, 0.823, 0.698, 0.698, 0.5936, 0.698, 0.6147, 0.698, 0.6147, 0.698, 0.5936, 0.7603, 0.7186, 0.7814, 0.7186, 0.7814, 0.7186, 0.7603, 0.7186, 0.698, 0.6147, 0.677, 0.6147, 0.677, 0.6147, 0.698, 0.6147, 0.7603, 0.7397, 0.7603, 0.7186, 0.7603, 0.7186, 0.7603, 0.7397, 0.7186, 0.552, 0.7397, 0.552, 0.7397, 0.552, 0.7186, 0.552, 0.7814, 0.7186, 0.7814, 0.7397, 0.7814, 0.7397, 0.7814, 0.7186, 0.7186, 0.573, 0.7186, 0.552, 0.7186, 0.552, 0.7186, 0.573, 0.6353, 0.677, 0.6564, 0.677, 0.6564, 0.677, 0.6353, 0.677, 0.7814, 0.7397, 0.7603, 0.7397, 0.7603, 0.7397, 0.7814, 0.7397, 0.7397, 0.552, 0.7397, 0.573, 0.7397, 0.573, 0.7397, 0.552, 0.6353, 0.698, 0.6353, 0.677, 0.6353, 0.677, 0.6353, 0.698, 0.7397, 0.573, 0.7186, 0.573, 0.7186, 0.573, 0.7397, 0.573, 0.6564, 0.677, 0.6564, 0.698, 0.6564, 0.698, 0.6564, 0.677, 0.7603, 0.5103, 0.7814, 0.5103, 0.7814, 0.5103, 0.7603, 0.5103, 0.6564, 0.698, 0.6353, 0.698, 0.6353, 0.698, 0.6564, 0.698, 0.7603, 0.5314, 0.7603, 0.5103, 0.7603, 0.5103, 0.7603, 0.5314, 0.823, 0.6564, 0.802, 0.6564, 0.802, 0.6564, 0.823, 0.6564, 0.698, 0.552, 0.698, 0.573, 0.698, 0.573, 0.698, 0.552, 0.8436, 0.698, 0.8436, 0.677, 0.8436, 0.677, 0.8436, 0.698, 0.823, 0.6353, 0.823, 0.6564, 0.823, 0.6564, 0.823, 0.6353, 0.677, 0.573, 0.677, 0.552, 0.677, 0.552, 0.677, 0.573, 0.8436, 0.677, 0.8647, 0.677, 0.8647, 0.677, 0.8436, 0.677, 0.802, 0.6564, 0.802, 0.6353, 0.802, 0.6353, 0.802, 0.6564, 0.677, 0.552, 0.698, 0.552, 0.698, 0.552, 0.677, 0.552, 0.8647, 0.6564, 0.8436, 0.6564, 0.8436, 0.6564, 0.8647, 0.6564, 0.802, 0.6353, 0.823, 0.6353, 0.823, 0.6353, 0.802, 0.6353, 0.698, 0.5314, 0.677, 0.5314, 0.677, 0.5314, 0.698, 0.5314, 0.8647, 0.6353, 0.8647, 0.6564, 0.8647, 0.6564, 0.8647, 0.6353, 0.823, 0.6147, 0.802, 0.6147, 0.802, 0.6147, 0.823, 0.6147, 0.698, 0.5103, 0.698, 0.5314, 0.698, 0.5314, 0.698, 0.5103, 0.8436, 0.6564, 0.8436, 0.6353, 0.8436, 0.6353, 0.8436, 0.6564, 0.823, 0.5936, 0.823, 0.6147, 0.823, 0.6147, 0.823, 0.5936, 0.677, 0.5314, 0.677, 0.5103, 0.677, 0.5103, 0.677, 0.5314, 0.8436, 0.6353, 0.8647, 0.6353, 0.8647, 0.6353, 0.8436, 0.6353, 0.802, 0.6147, 0.802, 0.5936, 0.802, 0.5936, 0.802, 0.6147, 0.677, 0.5103, 0.698, 0.5103, 0.698, 0.5103, 0.677, 0.5103, 0.8647, 0.6147, 0.8436, 0.6147, 0.8436, 0.6147, 0.8647, 0.6147, 0.802, 0.5936, 0.823, 0.5936, 0.823, 0.5936, 0.802, 0.5936, 0.7397, 0.698, 0.7186, 0.698, 0.7186, 0.698, 0.7397, 0.698, 0.8647, 0.5936, 0.8647, 0.6147, 0.8647, 0.6147, 0.8647, 0.5936, 0.823, 0.573, 0.802, 0.573, 0.802, 0.573, 0.823, 0.573, 0.7397, 0.677, 0.7397, 0.698, 0.7397, 0.698, 0.7397, 0.677, 0.8436, 0.6147, 0.8436, 0.5936, 0.8436, 0.5936, 0.8436, 0.6147, 0.823, 0.552, 0.823, 0.573, 0.823, 0.573, 0.823, 0.552, 0.7186, 0.698, 0.7186, 0.677, 0.7186, 0.677, 0.7186, 0.698, 0.8436, 0.5936, 0.8647, 0.5936, 0.8647, 0.5936, 0.8436, 0.5936, 0.802, 0.573, 0.802, 0.552, 0.802, 0.552, 0.802, 0.573, 0.7186, 0.677, 0.7397, 0.677, 0.7397, 0.677, 0.7186, 0.677, 0.8647, 0.573, 0.8436, 0.573, 0.8436, 0.573, 0.8647, 0.573, 0.802, 0.552, 0.823, 0.552, 0.823, 0.552, 0.802, 0.552, 0.7397, 0.6564, 0.7186, 0.6564, 0.7186, 0.6564, 0.7397, 0.6564, 0.8647, 0.552, 0.8647, 0.573, 0.8647, 0.573, 0.8647, 0.552, 0.7814, 0.7397, 0.7603, 0.7397, 0.7603, 0.7397, 0.7814, 0.7397, 0.6564, 0.677, 0.6564, 0.698, 0.6564, 0.698, 0.6564, 0.677, 0.7397, 0.573, 0.7186, 0.573, 0.7186, 0.573, 0.7397, 0.573, 0.802, 0.7186, 0.823, 0.7186, 0.823, 0.7186, 0.802, 0.7186, 0.6564, 0.698, 0.6353, 0.698, 0.6353, 0.698, 0.6564, 0.698, 0.7186, 0.5936, 0.7397, 0.5936, 0.7397, 0.5936, 0.7186, 0.5936, 0.802, 0.7397, 0.802, 0.7186, 0.802, 0.7186, 0.802, 0.7397, 0.8436, 0.5103, 0.8647, 0.5103, 0.8647, 0.5103, 0.8436, 0.5103, 0.7186, 0.6147, 0.7186, 0.5936, 0.7186, 0.5936, 0.7186, 0.6147, 0.823, 0.7186, 0.823, 0.7397, 0.823, 0.7397, 0.823, 0.7186, 0.8436, 0.5314, 0.8436, 0.5103, 0.8436, 0.5103, 0.8436, 0.5314, 0.7397, 0.5936, 0.7397, 0.6147, 0.7397, 0.6147, 0.7397, 0.5936, 0.823, 0.7397, 0.802, 0.7397, 0.802, 0.7397, 0.823, 0.7397, 0.8647, 0.5103, 0.8647, 0.5314, 0.8647, 0.5314, 0.8647, 0.5103, 0.7397, 0.6147, 0.7186, 0.6147, 0.7186, 0.6147, 0.7397, 0.6147, 0.802, 0.5103, 0.823, 0.5103, 0.823, 0.5103, 0.802, 0.5103, 0.8647, 0.5314, 0.8436, 0.5314, 0.8436, 0.5314, 0.8647, 0.5314, 0.7186, 0.6353, 0.7397, 0.6353, 0.7397, 0.6353, 0.7186, 0.6353, 0.802, 0.5314, 0.802, 0.5103, 0.802, 0.5103, 0.802, 0.5314, 0.8436, 0.552, 0.8647, 0.552, 0.8647, 0.552, 0.8436, 0.552, 0.7186, 0.6564, 0.7186, 0.6353, 0.7186, 0.6353, 0.7186, 0.6564, 0.823, 0.5103, 0.823, 0.5314, 0.823, 0.5314, 0.823, 0.5103, 0.8436, 0.573, 0.8436, 0.552, 0.8436, 0.552, 0.8436, 0.573, 0.7397, 0.6353, 0.7397, 0.6564, 0.7397, 0.6564, 0.7397, 0.6353, 0.823, 0.5314, 0.802, 0.5314, 0.802, 0.5314, 0.823, 0.5314, 0.8647, 0.552, 0.8647, 0.573, 0.8647, 0.573, 0.8647, 0.552, 0.7397, 0.6564, 0.7186, 0.6564, 0.7186, 0.6564, 0.7397, 0.6564, 0.802, 0.552, 0.823, 0.552, 0.823, 0.552, 0.802, 0.552, 0.8647, 0.573, 0.8436, 0.573, 0.8436, 0.573, 0.8647, 0.573, 0.7186, 0.677, 0.7397, 0.677, 0.7397, 0.677, 0.7186, 0.677, 0.802, 0.573, 0.802, 0.552, 0.802, 0.552, 0.802, 0.573, 0.8436, 0.5936, 0.8647, 0.5936, 0.8647, 0.5936, 0.8436, 0.5936, 0.7186, 0.698, 0.7186, 0.677, 0.7186, 0.677, 0.7186, 0.698, 0.823, 0.552, 0.823, 0.573, 0.823, 0.573, 0.823, 0.552, 0.8436, 0.6147, 0.8436, 0.5936, 0.8436, 0.5936, 0.8436, 0.6147, 0.7397, 0.677, 0.7397, 0.698, 0.7397, 0.698, 0.7397, 0.677, 0.823, 0.573, 0.802, 0.573, 0.802, 0.573, 0.823, 0.573, 0.8647, 0.5936, 0.8647, 0.6147, 0.8647, 0.6147, 0.8647, 0.5936, 0.7397, 0.698, 0.7186, 0.698, 0.7186, 0.698, 0.7397, 0.698, 0.802, 0.5936, 0.823, 0.5936, 0.823, 0.5936, 0.802, 0.5936, 0.8647, 0.6147, 0.8436, 0.6147, 0.8436, 0.6147, 0.8647, 0.6147, 0.677, 0.5103, 0.698, 0.5103, 0.698, 0.5103, 0.677, 0.5103, 0.802, 0.6147, 0.802, 0.5936, 0.802, 0.5936, 0.802, 0.6147, 0.8436, 0.6353, 0.8647, 0.6353, 0.8647, 0.6353, 0.8436, 0.6353, 0.677, 0.5314, 0.677, 0.5103, 0.677, 0.5103, 0.677, 0.5314, 0.823, 0.5936, 0.823, 0.6147, 0.823, 0.6147, 0.823, 0.5936, 0.8436, 0.6564, 0.8436, 0.6353, 0.8436, 0.6353, 0.8436, 0.6564, 0.698, 0.5103, 0.698, 0.5314, 0.698, 0.5314, 0.698, 0.5103, 0.823, 0.6147, 0.802, 0.6147, 0.802, 0.6147, 0.823, 0.6147, 0.8647, 0.6353, 0.8647, 0.6564, 0.8647, 0.6564, 0.8647, 0.6353, 0.698, 0.5314, 0.677, 0.5314, 0.677, 0.5314, 0.698, 0.5314, 0.802, 0.6353, 0.823, 0.6353, 0.823, 0.6353, 0.802, 0.6353, 0.8647, 0.6564, 0.8436, 0.6564, 0.8436, 0.6564, 0.8647, 0.6564, 0.677, 0.552, 0.698, 0.552, 0.698, 0.552, 0.677, 0.552, 0.802, 0.6564, 0.802, 0.6353, 0.802, 0.6353, 0.802, 0.6564, 0.8436, 0.677, 0.8647, 0.677, 0.8647, 0.677, 0.8436, 0.677, 0.677, 0.573, 0.677, 0.552, 0.677, 0.552, 0.677, 0.573, 0.823, 0.6353, 0.823, 0.6564, 0.823, 0.6564, 0.823, 0.6353, 0.8436, 0.698, 0.8436, 0.677, 0.8436, 0.677, 0.8436, 0.698, 0.698, 0.552, 0.698, 0.573, 0.698, 0.573, 0.698, 0.552, 0.823, 0.6564, 0.802, 0.6564, 0.802, 0.6564, 0.823, 0.6564, 0.8647, 0.677, 0.8647, 0.698, 0.8647, 0.698, 0.8647, 0.677, 0.698, 0.573, 0.677, 0.573, 0.677, 0.573, 0.698, 0.573, 0.802, 0.677, 0.823, 0.677, 0.823, 0.677, 0.802, 0.677, 0.8647, 0.698, 0.8436, 0.698, 0.8436, 0.698, 0.8647, 0.698, 0.677, 0.5936, 0.698, 0.5936, 0.698, 0.5936, 0.677, 0.5936, 0.802, 0.698, 0.802, 0.677, 0.802, 0.677, 0.802, 0.698, 0.677, 0.6147, 0.677, 0.5936, 0.677, 0.5936, 0.677, 0.6147, 0.823, 0.677, 0.823, 0.698, 0.823, 0.698, 0.823, 0.677, 0.698, 0.5936, 0.698, 0.6147, 0.698, 0.6147, 0.698, 0.5936, 0.823, 0.698, 0.802, 0.698, 0.802, 0.698, 0.823, 0.698, 0.698, 0.6147, 0.677, 0.6147, 0.677, 0.6147, 0.698, 0.6147, 0.7603, 0.5103, 0.7814, 0.5103, 0.7814, 0.5103, 0.7603, 0.5103, 0.677, 0.6353, 0.698, 0.6353, 0.698, 0.6353, 0.677, 0.6353, 0.7603, 0.5314, 0.7603, 0.5103, 0.7603, 0.5103, 0.7603, 0.5314, 0.677, 0.6564, 0.677, 0.6353, 0.677, 0.6353, 0.677, 0.6564, 0.7814, 0.5103, 0.7814, 0.5314, 0.7814, 0.5314, 0.7814, 0.5103, 0.698, 0.6353, 0.698, 0.6564, 0.698, 0.6564, 0.698, 0.6353, 0.7814, 0.5314, 0.7603, 0.5314, 0.7603, 0.5314, 0.7814, 0.5314, 0.698, 0.6564, 0.677, 0.6564, 0.677, 0.6564, 0.698, 0.6564, 0.7603, 0.552, 0.7814, 0.552, 0.7814, 0.552, 0.7603, 0.552, 0.677, 0.677, 0.698, 0.677, 0.698, 0.677, 0.677, 0.677, 0.7603, 0.573, 0.7603, 0.552, 0.7603, 0.552, 0.7603, 0.573, 0.677, 0.698, 0.677, 0.677, 0.677, 0.677, 0.677, 0.698, 0.7814, 0.552, 0.7814, 0.573, 0.7814, 0.573, 0.7814, 0.552, 0.698, 0.677, 0.698, 0.698, 0.698, 0.698, 0.698, 0.677, 0.7814, 0.573, 0.7603, 0.573, 0.7603, 0.573, 0.7814, 0.573, 0.8436, 0.7186, 0.8647, 0.7186, 0.8647, 0.7186, 0.8436, 0.7186, 0.698, 0.698, 0.677, 0.698, 0.677, 0.698, 0.698, 0.698, 0.7603, 0.5936, 0.7814, 0.5936, 0.7814, 0.5936, 0.7603, 0.5936, 0.8436, 0.7397, 0.8436, 0.7186, 0.8436, 0.7186, 0.8436, 0.7397, 0.6353, 0.5103, 0.6564, 0.5103, 0.6564, 0.5103, 0.6353, 0.5103, 0.7603, 0.6147, 0.7603, 0.5936, 0.7603, 0.5936, 0.7603, 0.6147, 0.8647, 0.7186, 0.8647, 0.7397, 0.8647, 0.7397, 0.8647, 0.7186, 0.6353, 0.5314, 0.6353, 0.5103, 0.6353, 0.5103, 0.6353, 0.5314, 0.7814, 0.5936, 0.7814, 0.6147, 0.7814, 0.6147, 0.7814, 0.5936, 0.8647, 0.7397, 0.8436, 0.7397, 0.8436, 0.7397, 0.8647, 0.7397, 0.6564, 0.5103, 0.6564, 0.5314, 0.6564, 0.5314, 0.6564, 0.5103, 0.7814, 0.6147, 0.7603, 0.6147, 0.7603, 0.6147, 0.7814, 0.6147, 0.6353, 0.7186, 0.6564, 0.7186, 0.6564, 0.7186, 0.6353, 0.7186, 0.6564, 0.5314, 0.6353, 0.5314, 0.6353, 0.5314, 0.6564, 0.5314, 0.7603, 0.6353, 0.7814, 0.6353, 0.7814, 0.6353, 0.7603, 0.6353, 0.6353, 0.7397, 0.6353, 0.7186, 0.6353, 0.7186, 0.6353, 0.7397, 0.6353, 0.552, 0.6564, 0.552, 0.6564, 0.552, 0.6353, 0.552, 0.7603, 0.6564, 0.7603, 0.6353, 0.7603, 0.6353, 0.7603, 0.6564, 0.6564, 0.7186, 0.6564, 0.7397, 0.6564, 0.7397, 0.6564, 0.7186, 0.6353, 0.573, 0.6353, 0.552, 0.6353, 0.552, 0.6353, 0.573, 0.7814, 0.6353, 0.7814, 0.6564, 0.7814, 0.6564, 0.7814, 0.6353, 0.677, 0.7397, 0.677, 0.7186, 0.677, 0.7186, 0.677, 0.7397, 0.7603, 0.677, 0.7814, 0.677, 0.7814, 0.677, 0.7603, 0.677, 0.6564, 0.573, 0.6353, 0.573, 0.6353, 0.573, 0.6564, 0.573, 0.677, 0.7186, 0.698, 0.7186, 0.698, 0.7186, 0.677, 0.7186, 0.7814, 0.6564, 0.7603, 0.6564, 0.7603, 0.6564, 0.7814, 0.6564, 0.6564, 0.552, 0.6564, 0.573, 0.6564, 0.573, 0.6564, 0.552, 0.6564, 0.7397, 0.6353, 0.7397, 0.6353, 0.7397, 0.6564, 0.7397, 0.7814, 0.6353, 0.7814, 0.6564, 0.7814, 0.6564, 0.7814, 0.6353, 0.6353, 0.573, 0.6353, 0.552, 0.6353, 0.552, 0.6353, 0.573, 0.6564, 0.7186, 0.6564, 0.7397, 0.6564, 0.7397, 0.6564, 0.7186, 0.7603, 0.6564, 0.7603, 0.6353, 0.7603, 0.6353, 0.7603, 0.6564, 0.6353, 0.552, 0.6564, 0.552, 0.6564, 0.552, 0.6353, 0.552, 0.6353, 0.7397, 0.6353, 0.7186, 0.6353, 0.7186, 0.6353, 0.7397, 0.7603, 0.6353, 0.7814, 0.6353, 0.7814, 0.6353, 0.7603, 0.6353, 0.6564, 0.5314, 0.6353, 0.5314, 0.6353, 0.5314, 0.6564, 0.5314, 0.6353, 0.7186, 0.6564, 0.7186, 0.6564, 0.7186, 0.6353, 0.7186, 0.7814, 0.6147, 0.7603, 0.6147, 0.7603, 0.6147, 0.7814, 0.6147, 0.6564, 0.5103, 0.6564, 0.5314, 0.6564, 0.5314, 0.6564, 0.5103, 0.8647, 0.7397, 0.8436, 0.7397, 0.8436, 0.7397, 0.8647, 0.7397, 0.7814, 0.5936, 0.7814, 0.6147, 0.7814, 0.6147, 0.7814, 0.5936, 0.6353, 0.5314, 0.6353, 0.5103, 0.6353, 0.5103, 0.6353, 0.5314, 0.8647, 0.7186, 0.8647, 0.7397, 0.8647, 0.7397, 0.8647, 0.7186, 0.7603, 0.6147, 0.7603, 0.5936, 0.7603, 0.5936, 0.7603, 0.6147, 0.6353, 0.5103, 0.6564, 0.5103, 0.6564, 0.5103, 0.6353, 0.5103, 0.8436, 0.7397, 0.8436, 0.7186, 0.8436, 0.7186, 0.8436, 0.7397, 0.7603, 0.5936, 0.7814, 0.5936, 0.7814, 0.5936, 0.7603, 0.5936, 0.698, 0.698, 0.677, 0.698, 0.677, 0.698, 0.698, 0.698, 0.8436, 0.7186, 0.8647, 0.7186, 0.8647, 0.7186, 0.8436, 0.7186, 0.7814, 0.573, 0.7603, 0.573, 0.7603, 0.573, 0.7814, 0.573, 0.698, 0.677, 0.698, 0.698, 0.698, 0.698, 0.698, 0.677, 0.7814, 0.552, 0.7814, 0.573, 0.7814, 0.573, 0.7814, 0.552, 0.677, 0.698, 0.677, 0.677, 0.677, 0.677, 0.677, 0.698, 0.7603, 0.573, 0.7603, 0.552, 0.7603, 0.552, 0.7603, 0.573, 0.677, 0.677, 0.698, 0.677, 0.698, 0.677, 0.677, 0.677, 0.7603, 0.552, 0.7814, 0.552, 0.7814, 0.552, 0.7603, 0.552, 0.698, 0.6564, 0.677, 0.6564, 0.677, 0.6564, 0.698, 0.6564, 0.8647, 0.677, 0.8647, 0.698, 0.8647, 0.698, 0.8647, 0.677, 0.698, 0.573, 0.677, 0.573, 0.677, 0.573, 0.698, 0.573, 0.802, 0.677, 0.823, 0.677, 0.823, 0.677, 0.802, 0.677, 0.8647, 0.698, 0.8436, 0.698, 0.8436, 0.698, 0.8647, 0.698, 0.677, 0.5936, 0.698, 0.5936, 0.698, 0.5936, 0.677, 0.5936, 0.802, 0.698, 0.802, 0.677, 0.802, 0.677, 0.802, 0.698, 0.677, 0.6147, 0.677, 0.5936, 0.677, 0.5936, 0.677, 0.6147, 0.823, 0.677, 0.823, 0.698, 0.823, 0.698, 0.823, 0.677, 0.698, 0.5936, 0.698, 0.6147, 0.698, 0.6147, 0.698, 0.5936, 0.823, 0.698, 0.802, 0.698, 0.802, 0.698, 0.823, 0.698, 0.698, 0.6147, 0.677, 0.6147, 0.677, 0.6147, 0.698, 0.6147, 0.7603, 0.5103, 0.7814, 0.5103, 0.7814, 0.5103, 0.7603, 0.5103, 0.677, 0.6353, 0.698, 0.6353, 0.698, 0.6353, 0.677, 0.6353, 0.7603, 0.5314, 0.7603, 0.5103, 0.7603, 0.5103, 0.7603, 0.5314, 0.677, 0.6564, 0.677, 0.6353, 0.677, 0.6353, 0.677, 0.6564, 0.7814, 0.5103, 0.7814, 0.5314, 0.7814, 0.5314, 0.7814, 0.5103, 0.698, 0.6353, 0.698, 0.6564, 0.698, 0.6564, 0.698, 0.6353, 0.7814, 0.5314, 0.7603, 0.5314, 0.7603, 0.5314, 0.7814, 0.5314, 0.698, 0.6564, 0.677, 0.6564, 0.677, 0.6564, 0.698, 0.6564, 0.7603, 0.552, 0.7814, 0.552, 0.7814, 0.552, 0.7603, 0.552, 0.677, 0.677, 0.698, 0.677, 0.698, 0.677, 0.677, 0.677, 0.7603, 0.573, 0.7603, 0.552, 0.7603, 0.552, 0.7603, 0.573, 0.677, 0.698, 0.677, 0.677, 0.677, 0.677, 0.677, 0.698, 0.7814, 0.552, 0.7814, 0.573, 0.7814, 0.573, 0.7814, 0.552, 0.698, 0.677, 0.698, 0.698, 0.698, 0.698, 0.698, 0.677, 0.7814, 0.573, 0.7603, 0.573, 0.7603, 0.573, 0.7814, 0.573, 0.8436, 0.7186, 0.8647, 0.7186, 0.8647, 0.7186, 0.8436, 0.7186, 0.698, 0.698, 0.677, 0.698, 0.677, 0.698, 0.698, 0.698, 0.7603, 0.5936, 0.7814, 0.5936, 0.7814, 0.5936, 0.7603, 0.5936, 0.8436, 0.7397, 0.8436, 0.7186, 0.8436, 0.7186, 0.8436, 0.7397, 0.6353, 0.5103, 0.6564, 0.5103, 0.6564, 0.5103, 0.6353, 0.5103, 0.7603, 0.6147, 0.7603, 0.5936, 0.7603, 0.5936, 0.7603, 0.6147, 0.8647, 0.7186, 0.8647, 0.7397, 0.8647, 0.7397, 0.8647, 0.7186, 0.6353, 0.5314, 0.6353, 0.5103, 0.6353, 0.5103, 0.6353, 0.5314, 0.7814, 0.5936, 0.7814, 0.6147, 0.7814, 0.6147, 0.7814, 0.5936, 0.8647, 0.7397, 0.8436, 0.7397, 0.8436, 0.7397, 0.8647, 0.7397, 0.6564, 0.5103, 0.6564, 0.5314, 0.6564, 0.5314, 0.6564, 0.5103, 0.7814, 0.6147, 0.7603, 0.6147, 0.7603, 0.6147, 0.7814, 0.6147, 0.6353, 0.7186, 0.6564, 0.7186, 0.6564, 0.7186, 0.6353, 0.7186, 0.6564, 0.5314, 0.6353, 0.5314, 0.6353, 0.5314, 0.6564, 0.5314, 0.7603, 0.6353, 0.7814, 0.6353, 0.7814, 0.6353, 0.7603, 0.6353, 0.6353, 0.7397, 0.6353, 0.7186, 0.6353, 0.7186, 0.6353, 0.7397, 0.6353, 0.552, 0.6564, 0.552, 0.6564, 0.552, 0.6353, 0.552, 0.7603, 0.6564, 0.7603, 0.6353, 0.7603, 0.6353, 0.7603, 0.6564, 0.6564, 0.7186, 0.6564, 0.7397, 0.6564, 0.7397, 0.6564, 0.7186, 0.6353, 0.573, 0.6353, 0.552, 0.6353, 0.552, 0.6353, 0.573, 0.7814, 0.6353, 0.7814, 0.6564, 0.7814, 0.6564, 0.7814, 0.6353, 0.6564, 0.7397, 0.6353, 0.7397, 0.6353, 0.7397, 0.6564, 0.7397, 0.6564, 0.552, 0.6564, 0.573, 0.6564, 0.573, 0.6564, 0.552, 0.7814, 0.6564, 0.7603, 0.6564, 0.7603, 0.6564, 0.7814, 0.6564, 0.677, 0.7186, 0.698, 0.7186, 0.698, 0.7186, 0.677, 0.7186, 0.6564, 0.573, 0.6353, 0.573, 0.6353, 0.573, 0.6564, 0.573, 0.7603, 0.677, 0.7814, 0.677, 0.7814, 0.677, 0.7603, 0.677, 0.677, 0.7397, 0.677, 0.7186, 0.677, 0.7186, 0.677, 0.7397, 0.6353, 0.5936, 0.6564, 0.5936, 0.6564, 0.5936, 0.6353, 0.5936, 0.7603, 0.698, 0.7603, 0.677, 0.7603, 0.677, 0.7603, 0.698, 0.698, 0.7186, 0.698, 0.7397, 0.698, 0.7397, 0.698, 0.7186, 0.6353, 0.6147, 0.6353, 0.5936, 0.6353, 0.5936, 0.6353, 0.6147, 0.7814, 0.677, 0.7814, 0.698, 0.7814, 0.698, 0.7814, 0.677, 0.698, 0.7397, 0.677, 0.7397, 0.677, 0.7397, 0.698, 0.7397, 0.6564, 0.5936, 0.6564, 0.6147, 0.6564, 0.6147, 0.6564, 0.5936, 0.7814, 0.698, 0.7603, 0.698, 0.7603, 0.698, 0.7814, 0.698, 0.7186, 0.7186, 0.7397, 0.7186, 0.7397, 0.7186, 0.7186, 0.7186, 0.6564, 0.6147, 0.6353, 0.6147, 0.6353, 0.6147, 0.6564, 0.6147, 0.7186, 0.5103, 0.7397, 0.5103, 0.7397, 0.5103, 0.7186, 0.5103, 0.7186, 0.7397, 0.7186, 0.7186, 0.7186, 0.7186, 0.7186, 0.7397, 0.6353, 0.6353, 0.6564, 0.6353, 0.6564, 0.6353, 0.6353, 0.6353, 0.7186, 0.5314, 0.7186, 0.5103, 0.7186, 0.5103, 0.7186, 0.5314, 0.7397, 0.7186, 0.7397, 0.7397, 0.7397, 0.7397, 0.7397, 0.7186, 0.6353, 0.6564, 0.6353, 0.6353, 0.6353, 0.6353, 0.6353, 0.6564, 0.7397, 0.5103, 0.7397, 0.5314, 0.7397, 0.5314, 0.7397, 0.5103, 0.7397, 0.7397, 0.7186, 0.7397, 0.7186, 0.7397, 0.7397, 0.7397, 0.6564, 0.6353, 0.6564, 0.6564, 0.6564, 0.6564, 0.6564, 0.6353, 0.7397, 0.5314, 0.7186, 0.5314, 0.7186, 0.5314, 0.7397, 0.5314, 0.7603, 0.7186, 0.7814, 0.7186, 0.7814, 0.7186, 0.7603, 0.7186, 0.6564, 0.6564, 0.6353, 0.6564, 0.6353, 0.6564, 0.6564, 0.6564, 0.7186, 0.552, 0.7397, 0.552, 0.7397, 0.552, 0.7186, 0.552, 0.7603, 0.7397, 0.7603, 0.7186, 0.7603, 0.7186, 0.7603, 0.7397, 0.6353, 0.677, 0.6564, 0.677, 0.6564, 0.677, 0.6353, 0.677, 0.7186, 0.573, 0.7186, 0.552, 0.7186, 0.552, 0.7186, 0.573, 0.7814, 0.7186, 0.7814, 0.7397, 0.7814, 0.7397, 0.7814, 0.7186, 0.6353, 0.698, 0.6353, 0.677, 0.6353, 0.677, 0.6353, 0.698, 0.7397, 0.552, 0.7397, 0.573, 0.7397, 0.573, 0.7397, 0.552, 0.7814, 0.7397, 0.7603, 0.7397, 0.7603, 0.7397, 0.7814, 0.7397, 0.6564, 0.677, 0.6564, 0.698, 0.6564, 0.698, 0.6564, 0.677, 0.7397, 0.573, 0.7186, 0.573, 0.7186, 0.573, 0.7397, 0.573, 0.802, 0.7186, 0.823, 0.7186, 0.823, 0.7186, 0.802, 0.7186, 0.6564, 0.698, 0.6353, 0.698, 0.6353, 0.698, 0.6564, 0.698, 0.7186, 0.5936, 0.7397, 0.5936, 0.7397, 0.5936, 0.7186, 0.5936, 0.802, 0.7397, 0.802, 0.7186, 0.802, 0.7186, 0.802, 0.7397, 0.8436, 0.5103, 0.8647, 0.5103, 0.8647, 0.5103, 0.8436, 0.5103, 0.7186, 0.6147, 0.7186, 0.5936, 0.7186, 0.5936, 0.7186, 0.6147, 0.823, 0.7186, 0.823, 0.7397, 0.823, 0.7397, 0.823, 0.7186, 0.8436, 0.5314, 0.8436, 0.5103, 0.8436, 0.5103, 0.8436, 0.5314, 0.7397, 0.5936, 0.7397, 0.6147, 0.7397, 0.6147, 0.7397, 0.5936, 0.823, 0.7397, 0.802, 0.7397, 0.802, 0.7397, 0.823, 0.7397, 0.8647, 0.5103, 0.8647, 0.5314, 0.8647, 0.5314, 0.8647, 0.5103, 0.7397, 0.6147, 0.7186, 0.6147, 0.7186, 0.6147, 0.7397, 0.6147, 0.802, 0.5103, 0.823, 0.5103, 0.823, 0.5103, 0.802, 0.5103, 0.8647, 0.5314, 0.8436, 0.5314, 0.8436, 0.5314, 0.8647, 0.5314, 0.7186, 0.6353, 0.7397, 0.6353, 0.7397, 0.6353, 0.7186, 0.6353, 0.802, 0.5314, 0.802, 0.5103, 0.802, 0.5103, 0.802, 0.5314, 0.8436, 0.552, 0.8647, 0.552, 0.8647, 0.552, 0.8436, 0.552, 0.7186, 0.6564, 0.7186, 0.6353, 0.7186, 0.6353, 0.7186, 0.6564, 0.823, 0.5103, 0.823, 0.5314, 0.823, 0.5314, 0.823, 0.5103, 0.8436, 0.573, 0.8436, 0.552, 0.8436, 0.552, 0.8436, 0.573, 0.7397, 0.6353, 0.7397, 0.6564, 0.7397, 0.6564, 0.7397, 0.6353, 0.823, 0.5314, 0.802, 0.5314, 0.802, 0.5314, 0.823, 0.5314, 0.8436, 0.7186, 0.8647, 0.7186, 0.8647, 0.7397, 0.8436, 0.7397, 0.6353, 0.7186, 0.6564, 0.7186, 0.6564, 0.7397, 0.6353, 0.7397, 0.677, 0.7186, 0.698, 0.7186, 0.698, 0.7397, 0.677, 0.7397, 0.7186, 0.7186, 0.7397, 0.7186, 0.7397, 0.7397, 0.7186, 0.7397, 0.7603, 0.7186, 0.7814, 0.7186, 0.7814, 0.7397, 0.7603, 0.7397, 0.802, 0.7186, 0.823, 0.7186, 0.823, 0.7397, 0.802, 0.7397, 0.802, 0.5103, 0.823, 0.5103, 0.823, 0.5314, 0.802, 0.5314, 0.802, 0.552, 0.823, 0.552, 0.823, 0.573, 0.802, 0.573, 0.802, 0.5936, 0.823, 0.5936, 0.823, 0.6147, 0.802, 0.6147, 0.802, 0.6353, 0.823, 0.6353, 0.823, 0.6564, 0.802, 0.6564, 0.802, 0.677, 0.823, 0.677, 0.823, 0.698, 0.802, 0.698, 0.7603, 0.5103, 0.7814, 0.5103, 0.7814, 0.5314, 0.7603, 0.5314, 0.7603, 0.552, 0.7814, 0.552, 0.7814, 0.573, 0.7603, 0.573, 0.7603, 0.5936, 0.7814, 0.5936, 0.7814, 0.6147, 0.7603, 0.6147, 0.7603, 0.6353, 0.7814, 0.6353, 0.7814, 0.6564, 0.7603, 0.6564, 0.7603, 0.677, 0.7814, 0.677, 0.7814, 0.698, 0.7603, 0.698, 0.7186, 0.5103, 0.7397, 0.5103, 0.7397, 0.5314, 0.7186, 0.5314, 0.7186, 0.552, 0.7397, 0.552, 0.7397, 0.573, 0.7186, 0.573, 0.7186, 0.5936, 0.7397, 0.5936, 0.7397, 0.6147, 0.7186, 0.6147, 0.7186, 0.6353, 0.7397, 0.6353, 0.7397, 0.6564, 0.7186, 0.6564, 0.7186, 0.677, 0.7397, 0.677, 0.7397, 0.698, 0.7186, 0.698, 0.677, 0.5103, 0.698, 0.5103, 0.698, 0.5314, 0.677, 0.5314, 0.677, 0.552, 0.698, 0.552, 0.698, 0.573, 0.677, 0.573, 0.677, 0.5936, 0.698, 0.5936, 0.698, 0.6147, 0.677, 0.6147, 0.677, 0.6353, 0.698, 0.6353, 0.698, 0.6564, 0.677, 0.6564, 0.677, 0.677, 0.698, 0.677, 0.698, 0.698, 0.677, 0.698, 0.6353, 0.5103, 0.6564, 0.5103, 0.6564, 0.5314, 0.6353, 0.5314, 0.6353, 0.552, 0.6564, 0.552, 0.6564, 0.573, 0.6353, 0.573, 0.6353, 0.5936, 0.6564, 0.5936, 0.6564, 0.6147, 0.6353, 0.6147, 0.6353, 0.6353, 0.6564, 0.6353, 0.6564, 0.6564, 0.6353, 0.6564, 0.6353, 0.677, 0.6564, 0.677, 0.6564, 0.698, 0.6353, 0.698, 0.8436, 0.5103, 0.8647, 0.5103, 0.8647, 0.5314, 0.8436, 0.5314, 0.8436, 0.552, 0.8647, 0.552, 0.8647, 0.573, 0.8436, 0.573, 0.8436, 0.5936, 0.8647, 0.5936, 0.8647, 0.6147, 0.8436, 0.6147, 0.8436, 0.6353, 0.8647, 0.6353, 0.8647, 0.6564, 0.8436, 0.6564, 0.8436, 0.677, 0.8647, 0.677, 0.8647, 0.698, 0.8436, 0.698, 0.6353, 0.5936, 0.6564, 0.5936, 0.6564, 0.5936, 0.6353, 0.5936, 0.7603, 0.698, 0.7603, 0.677, 0.7603, 0.677, 0.7603, 0.698, 0.698, 0.7186, 0.698, 0.7397, 0.698, 0.7397, 0.698, 0.7186, 0.6353, 0.6147, 0.6353, 0.5936, 0.6353, 0.5936, 0.6353, 0.6147, 0.7814, 0.677, 0.7814, 0.698, 0.7814, 0.698, 0.7814, 0.677, 0.698, 0.7397, 0.677, 0.7397, 0.677, 0.7397, 0.698, 0.7397, 0.6564, 0.5936, 0.6564, 0.6147, 0.6564, 0.6147, 0.6564, 0.5936, 0.7814, 0.698, 0.7603, 0.698, 0.7603, 0.698, 0.7814, 0.698, 0.7186, 0.7186, 0.7397, 0.7186, 0.7397, 0.7186, 0.7186, 0.7186, 0.6564, 0.6147, 0.6353, 0.6147, 0.6353, 0.6147, 0.6564, 0.6147, 0.7186, 0.5103, 0.7397, 0.5103, 0.7397, 0.5103, 0.7186, 0.5103, 0.7186, 0.7397, 0.7186, 0.7186, 0.7186, 0.7186, 0.7186, 0.7397, 0.6353, 0.6353, 0.6564, 0.6353, 0.6564, 0.6353, 0.6353, 0.6353, 0.7186, 0.5314, 0.7186, 0.5103, 0.7186, 0.5103, 0.7186, 0.5314, 0.7397, 0.7186, 0.7397, 0.7397, 0.7397, 0.7397, 0.7397, 0.7186, 0.6353, 0.6564, 0.6353, 0.6353, 0.6353, 0.6353, 0.6353, 0.6564, 0.7397, 0.5103, 0.7397, 0.5314, 0.7397, 0.5314, 0.7397, 0.5103, 0.7397, 0.7397, 0.7186, 0.7397, 0.7186, 0.7397, 0.7397, 0.7397, 0.6564, 0.6353, 0.6564, 0.6564, 0.6564, 0.6564, 0.6564, 0.6353, 0.7397, 0.5314, 0.7186, 0.5314, 0.7186, 0.5314, 0.7397, 0.5314, 0.7603, 0.7186, 0.7814, 0.7186, 0.7814, 0.7186, 0.7603, 0.7186, 0.6564, 0.6564, 0.6353, 0.6564, 0.6353, 0.6564, 0.6564, 0.6564, 0.7186, 0.552, 0.7397, 0.552, 0.7397, 0.552, 0.7186, 0.552, 0.7603, 0.7397, 0.7603, 0.7186, 0.7603, 0.7186, 0.7603, 0.7397, 0.6353, 0.677, 0.6564, 0.677, 0.6564, 0.677, 0.6353, 0.677, 0.7186, 0.573, 0.7186, 0.552, 0.7186, 0.552, 0.7186, 0.573, 0.7814, 0.7186, 0.7814, 0.7397, 0.7814, 0.7397, 0.7814, 0.7186, 0.6353, 0.698, 0.6353, 0.677, 0.6353, 0.677, 0.6353, 0.698, 0.7397, 0.552, 0.7397, 0.573, 0.7397, 0.573, 0.7397, 0.552, 0.7814, 0.7397, 0.7603, 0.7397, 0.7603, 0.7397, 0.7814, 0.7397, 0.6564, 0.677, 0.6564, 0.698, 0.6564, 0.698, 0.6564, 0.677, 0.7397, 0.573, 0.7186, 0.573, 0.7186, 0.573, 0.7397, 0.573, 0.802, 0.7186, 0.823, 0.7186, 0.823, 0.7186, 0.802, 0.7186, 0.6564, 0.698, 0.6353, 0.698, 0.6353, 0.698, 0.6564, 0.698, 0.7186, 0.5936, 0.7397, 0.5936, 0.7397, 0.5936, 0.7186, 0.5936, 0.802, 0.7397, 0.802, 0.7186, 0.802, 0.7186, 0.802, 0.7397, 0.8436, 0.5103, 0.8647, 0.5103, 0.8647, 0.5103, 0.8436, 0.5103, 0.7186, 0.6147, 0.7186, 0.5936, 0.7186, 0.5936, 0.7186, 0.6147, 0.823, 0.7186, 0.823, 0.7397, 0.823, 0.7397, 0.823, 0.7186, 0.8436, 0.5314, 0.8436, 0.5103, 0.8436, 0.5103, 0.8436, 0.5314, 0.7397, 0.5936, 0.7397, 0.6147, 0.7397, 0.6147, 0.7397, 0.5936, 0.823, 0.7397, 0.802, 0.7397, 0.802, 0.7397, 0.823, 0.7397, 0.8647, 0.5103, 0.8647, 0.5314, 0.8647, 0.5314, 0.8647, 0.5103, 0.7397, 0.6147, 0.7186, 0.6147, 0.7186, 0.6147, 0.7397, 0.6147, 0.802, 0.5103, 0.823, 0.5103, 0.823, 0.5103, 0.802, 0.5103, 0.8647, 0.5314, 0.8436, 0.5314, 0.8436, 0.5314, 0.8647, 0.5314, 0.7186, 0.6353, 0.7397, 0.6353, 0.7397, 0.6353, 0.7186, 0.6353, 0.802, 0.5314, 0.802, 0.5103, 0.802, 0.5103, 0.802, 0.5314, 0.8436, 0.552, 0.8647, 0.552, 0.8647, 0.552, 0.8436, 0.552, 0.7186, 0.6564, 0.7186, 0.6353, 0.7186, 0.6353, 0.7186, 0.6564, 0.823, 0.5103, 0.823, 0.5314, 0.823, 0.5314, 0.823, 0.5103, 0.8436, 0.573, 0.8436, 0.552, 0.8436, 0.552, 0.8436, 0.573, 0.7397, 0.6353, 0.7397, 0.6564, 0.7397, 0.6564, 0.7397, 0.6353, 0.823, 0.5314, 0.802, 0.5314, 0.802, 0.5314, 0.823, 0.5314, 0.8647, 0.552, 0.8647, 0.573, 0.8647, 0.573, 0.8647, 0.552, 0.7397, 0.6564, 0.7186, 0.6564, 0.7186, 0.6564, 0.7397, 0.6564, 0.802, 0.552, 0.823, 0.552, 0.823, 0.552, 0.802, 0.552, 0.8647, 0.573, 0.8436, 0.573, 0.8436, 0.573, 0.8647, 0.573, 0.7186, 0.677, 0.7397, 0.677, 0.7397, 0.677, 0.7186, 0.677, 0.802, 0.573, 0.802, 0.552, 0.802, 0.552, 0.802, 0.573, 0.8436, 0.5936, 0.8647, 0.5936, 0.8647, 0.5936, 0.8436, 0.5936, 0.7186, 0.698, 0.7186, 0.677, 0.7186, 0.677, 0.7186, 0.698, 0.823, 0.552, 0.823, 0.573, 0.823, 0.573, 0.823, 0.552, 0.8436, 0.6147, 0.8436, 0.5936, 0.8436, 0.5936, 0.8436, 0.6147, 0.7397, 0.677, 0.7397, 0.698, 0.7397, 0.698, 0.7397, 0.677, 0.823, 0.573, 0.802, 0.573, 0.802, 0.573, 0.823, 0.573, 0.8647, 0.5936, 0.8647, 0.6147, 0.8647, 0.6147, 0.8647, 0.5936, 0.7397, 0.698, 0.7186, 0.698, 0.7186, 0.698, 0.7397, 0.698, 0.802, 0.5936, 0.823, 0.5936, 0.823, 0.5936, 0.802, 0.5936, 0.8647, 0.6147, 0.8436, 0.6147, 0.8436, 0.6147, 0.8647, 0.6147, 0.677, 0.5103, 0.698, 0.5103, 0.698, 0.5103, 0.677, 0.5103, 0.802, 0.6147, 0.802, 0.5936, 0.802, 0.5936, 0.802, 0.6147, 0.8436, 0.6353, 0.8647, 0.6353, 0.8647, 0.6353, 0.8436, 0.6353, 0.677, 0.5314, 0.677, 0.5103, 0.677, 0.5103, 0.677, 0.5314, 0.823, 0.5936, 0.823, 0.6147, 0.823, 0.6147, 0.823, 0.5936, 0.8436, 0.6564, 0.8436, 0.6353, 0.8436, 0.6353, 0.8436, 0.6564, 0.698, 0.5103, 0.698, 0.5314, 0.698, 0.5314, 0.698, 0.5103, 0.823, 0.6147, 0.802, 0.6147, 0.802, 0.6147, 0.823, 0.6147, 0.8647, 0.6353, 0.8647, 0.6564, 0.8647, 0.6564, 0.8647, 0.6353, 0.698, 0.5314, 0.677, 0.5314, 0.677, 0.5314, 0.698, 0.5314, 0.802, 0.6353, 0.823, 0.6353, 0.823, 0.6353, 0.802, 0.6353, 0.8647, 0.6564, 0.8436, 0.6564, 0.8436, 0.6564, 0.8647, 0.6564, 0.677, 0.552, 0.698, 0.552, 0.698, 0.552, 0.677, 0.552, 0.802, 0.6564, 0.802, 0.6353, 0.802, 0.6353, 0.802, 0.6564, 0.8436, 0.677, 0.8647, 0.677, 0.8647, 0.677, 0.8436, 0.677, 0.677, 0.573, 0.677, 0.552, 0.677, 0.552, 0.677, 0.573, 0.823, 0.6353, 0.823, 0.6564, 0.823, 0.6564, 0.823, 0.6353, 0.8436, 0.698, 0.8436, 0.677, 0.8436, 0.677, 0.8436, 0.698, 0.698, 0.552, 0.698, 0.573, 0.698, 0.573, 0.698, 0.552, 0.823, 0.6564, 0.802, 0.6564, 0.802, 0.6564, 0.823, 0.6564, 0.8647, 0.677, 0.8647, 0.698, 0.8647, 0.698, 0.8647, 0.677, 0.698, 0.573, 0.677, 0.573, 0.677, 0.573, 0.698, 0.573, 0.802, 0.677, 0.823, 0.677, 0.823, 0.677, 0.802, 0.677, 0.8647, 0.698, 0.8436, 0.698, 0.8436, 0.698, 0.8647, 0.698, 0.677, 0.5936, 0.698, 0.5936, 0.698, 0.5936, 0.677, 0.5936, 0.802, 0.698, 0.802, 0.677, 0.802, 0.677, 0.802, 0.698, 0.677, 0.6147, 0.677, 0.5936, 0.677, 0.5936, 0.677, 0.6147, 0.823, 0.677, 0.823, 0.698, 0.823, 0.698, 0.823, 0.677, 0.698, 0.5936, 0.698, 0.6147, 0.698, 0.6147, 0.698, 0.5936, 0.823, 0.698, 0.802, 0.698, 0.802, 0.698, 0.823, 0.698, 0.698, 0.6147, 0.677, 0.6147, 0.677, 0.6147, 0.698, 0.6147, 0.7603, 0.5103, 0.7814, 0.5103, 0.7814, 0.5103, 0.7603, 0.5103, 0.677, 0.6353, 0.698, 0.6353, 0.698, 0.6353, 0.677, 0.6353, 0.7603, 0.5314, 0.7603, 0.5103, 0.7603, 0.5103, 0.7603, 0.5314, 0.677, 0.6564, 0.677, 0.6353, 0.677, 0.6353, 0.677, 0.6564, 0.7814, 0.5103, 0.7814, 0.5314, 0.7814, 0.5314, 0.7814, 0.5103, 0.698, 0.6353, 0.698, 0.6564, 0.698, 0.6564, 0.698, 0.6353, 0.7814, 0.5314, 0.7603, 0.5314, 0.7603, 0.5314, 0.7814, 0.5314, 0.7603, 0.552, 0.7603, 0.573, 0.7814, 0.573, 0.7814, 0.552, 0.7186, 0.552, 0.7186, 0.573, 0.7397, 0.573, 0.7397, 0.552, 0.677, 0.552, 0.677, 0.573, 0.698, 0.573, 0.698, 0.552, 0.6353, 0.552, 0.6353, 0.573, 0.6564, 0.573, 0.6564, 0.552, 0.6353, 0.5103, 0.6353, 0.5314, 0.6564, 0.5314, 0.6564, 0.5103, 0.677, 0.5103, 0.677, 0.5314, 0.698, 0.5314, 0.698, 0.5103, 0.7186, 0.5103, 0.7186, 0.5314, 0.7397, 0.5314, 0.7397, 0.5103, 0.7603, 0.5103, 0.7603, 0.5314, 0.7814, 0.5314, 0.7814, 0.5103, 0.802, 0.5103, 0.802, 0.5314, 0.823, 0.5314, 0.823, 0.5103, 0.8436, 0.5103, 0.8436, 0.5314, 0.8647, 0.5314, 0.8647, 0.5103])
me_cube_001.use_remesh_fix_poles = True
me_cube_001.use_remesh_preserve_attributes = False
me_cube_001.use_mirror_vertex_groups = False
me_cube_001.update()

# ---- objects
ob_wheat_laying = bpy.data.objects.new('Wheat Laying', me_cube_001)

# ---- transforms, parenting, visibility, modifiers, constraints
ob_wheat_laying.location = (0.0, 0.0, 0.0)
ob_wheat_laying.lineart.crease_threshold = 0.0

# ---- collection membership
col_collection.objects.link(ob_wheat_laying)

# ---- scene / render settings (as saved in the file)
scene.frame_start = 1; scene.frame_end = 250; scene.frame_set(1)
scene.render.engine = 'BLENDER_EEVEE_NEXT'
scene.cycles.use_denoising = False
scene.cycles.samples = 128
scene.cycles.sampling_pattern = 'TABULATED_SOBOL'
scene.cycles.use_adaptive_sampling = False
scene.cycles.use_light_tree = False
scene.view_settings.view_transform = 'Filmic'
bpy.context.view_layer.update()

# ---- added for rendering (the .blend has no active camera and no usable light): camera, sun
cam_auto = bpy.data.cameras.new('AutoCamera')
cam_auto.lens = 50.0
cam_auto.sensor_width = 36.0
cam_auto.clip_end = 1000.0
ob_auto_camera = bpy.data.objects.new('AutoCamera', cam_auto)
scene.collection.objects.link(ob_auto_camera)
ob_auto_camera.location = (2.21462, -2.65754, 2.90651)
ob_auto_camera.rotation_euler = (1.09748, -7.21219e-08, 0.694738)
scene.camera = ob_auto_camera
light_auto_sun = bpy.data.lights.new('AutoSun', 'SUN')
light_auto_sun.energy = 3.0
light_auto_sun.angle = 0.0523599
ob_auto_sun = bpy.data.objects.new('AutoSun', light_auto_sun)
scene.collection.objects.link(ob_auto_sun)
ob_auto_sun.rotation_euler = (0.872665, 0.174533, 0.523599)
bpy.context.view_layer.update()
